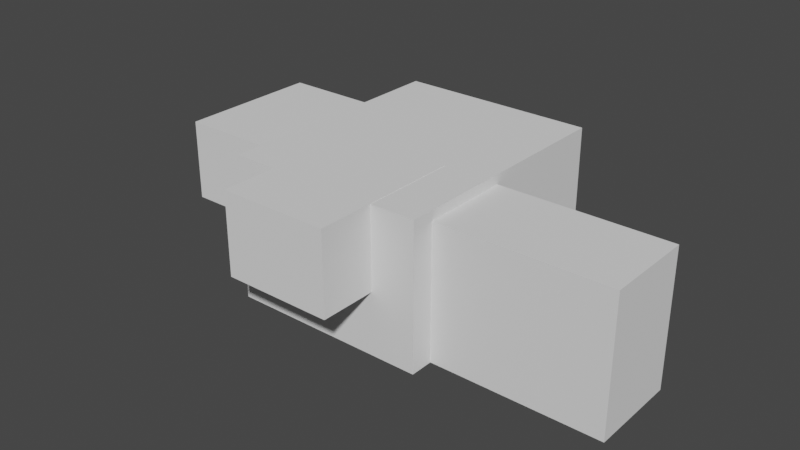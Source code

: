 # Source: level1.blend  (saved by Blender 2.82.7; exported with 4.5.12 LTS)
import bpy
from mathutils import Matrix  # noqa: F401  (used for matrix-valued properties, if any)

bpy.ops.wm.read_factory_settings(use_empty=True)
scene = bpy.context.scene
scene.name = 'Scene'

# ---- collections
col_collection = bpy.data.collections.new('Collection'); scene.collection.children.link(col_collection)

# ---- world
world_world = bpy.data.worlds.new('World'); scene.world = world_world
world_world.use_nodes = True; world_world.node_tree.nodes.clear()
_N = world_world.node_tree.nodes; _L = world_world.node_tree.links
n0 = _N.new('ShaderNodeOutputWorld'); n0.name = 'World Output'; n0.location = (300, 300)
n1 = _N.new('ShaderNodeBackground'); n1.name = 'Background'; n1.location = (10, 300)
n1.inputs[0].default_value = (0.05088, 0.05088, 0.05088, 1.0)
_L.new(n1.outputs[0], n0.inputs[0])
n0.is_active_output = True
world_world.color = (0.05088, 0.05088, 0.05088)
world_world.use_sun_shadow = False
world_world.sun_shadow_jitter_overblur = 0.0

# ---- meshes
me_plane = bpy.data.meshes.new('Plane')
me_plane.from_pydata([(0.0, 4.0, 0.0), (7.143, 5.857, 0.0), (0.0, 17.0, 0.0), (10.0, 17.0, 0.0), (0.0, 4.0, 3.0), (10.0, 4.0, 3.0), (0.0, 0.0, 3.0), (10.0, 0.0, 3.0), (-3.0, 4.0, 3.0), (-3.0, 0.0, 3.0), (13.0, 4.0, 3.0), (13.0, 0.0, 3.0), (0.0, -1.0, 3.0), (10.0, -1.0, 3.0), (1.429, -1.0, 3.0), (2.857, -1.0, 3.0), (4.286, -1.0, 3.0), (5.714, -1.0, 3.0), (7.143, -1.0, 3.0), (8.571, -1.0, 3.0), (10.0, -1.0, 9.0), (10.0, -1.0, 8.0), (10.0, -1.0, 6.0), (10.0, -1.0, 5.0), (0.0, -1.0, 5.0), (0.0, -1.0, 6.0), (0.0, -1.0, 8.0), (0.0, -1.0, 9.0), (8.571, -1.0, 5.0), (8.571, -1.0, 6.0), (8.571, -1.0, 8.0), (8.571, -1.0, 9.0), (7.143, -1.0, 5.0), (7.143, -1.0, 6.0), (7.143, -1.0, 8.0), (7.143, -1.0, 9.0), (5.714, -1.0, 5.0), (5.714, -1.0, 6.0), (5.714, -1.0, 8.0), (5.714, -1.0, 9.0), (13.0, 0.0, 5.0), (13.0, 4.0, 5.0), (4.286, -1.0, 5.0), (4.286, -1.0, 6.0), (4.286, -1.0, 8.0), (4.286, -1.0, 9.0), (-3.0, 0.0, 5.0), (-3.0, 4.0, 5.0), (2.857, -1.0, 5.0), (2.857, -1.0, 6.0), (2.857, -1.0, 8.0), (2.857, -1.0, 9.0), (10.0, 0.0, 5.0), (0.0, 0.0, 5.0), (1.429, -1.0, 5.0), (1.429, -1.0, 6.0), (1.429, -1.0, 8.0), (1.429, -1.0, 9.0), (10.0, 4.0, 5.0), (0.0, 4.0, 5.0), (10.0, 4.0, 5.0), (10.0, 17.0, 5.0), (0.0, 4.0, 5.0), (0.0, 17.0, 5.0), (0.0, 17.0, 5.0), (10.0, 17.0, 5.0), (10.0, 0.0, 7.0), (0.0, 0.0, 7.0), (10.0, 4.0, 7.0), (0.0, 4.0, 7.0), (10.0, 4.0, 7.0), (10.0, 17.0, 7.0), (0.0, 4.0, 7.0), (0.0, 17.0, 7.0), (0.0, 17.0, 7.0), (10.0, 17.0, 7.0), (0.0, 0.0, 7.0), (0.0, -1.0, 7.0), (10.0, 0.0, 7.0), (10.0, -1.0, 7.0), (0.0, -1.0, 3.0), (10.0, -1.0, 3.0), (1.429, 4.0, 0.0), (2.857, 4.0, 0.0), (4.286, 4.0, 0.0), (5.714, 4.0, 0.0), (7.143, 4.0, 0.0), (8.571, 17.0, 0.0), (7.143, 17.0, 0.0), (5.714, 17.0, 0.0), (4.286, 17.0, 0.0), (2.857, 17.0, 0.0), (1.429, 17.0, 0.0), (1.429, 4.0, 3.0), (2.857, 4.0, 3.0), (4.286, 4.0, 3.0), (5.714, 4.0, 3.0), (7.143, 4.0, 3.0), (8.571, 4.0, 3.0), (1.429, 0.0, 3.0), (2.857, 0.0, 3.0), (4.286, 0.0, 3.0), (5.714, 0.0, 3.0), (7.143, 0.0, 3.0), (8.571, 0.0, 3.0), (1.429, -1.0, 3.0), (2.857, -1.0, 3.0), (4.286, -1.0, 3.0), (5.714, -1.0, 3.0), (7.143, -1.0, 3.0), (8.571, -1.0, 3.0), (8.571, 17.0, 5.0), (7.143, 17.0, 5.0), (5.714, 17.0, 5.0), (4.286, 17.0, 5.0), (2.857, 17.0, 5.0), (1.429, 17.0, 5.0), (8.571, 17.0, 7.0), (7.143, 17.0, 7.0), (5.714, 17.0, 7.0), (4.286, 17.0, 7.0), (2.857, 17.0, 7.0), (1.429, 17.0, 7.0), (10.0, 1.333, 3.0), (10.0, 2.667, 3.0), (0.0, 2.667, 3.0), (0.0, 1.333, 3.0), (-3.0, 2.667, 3.0), (-3.0, 1.333, 3.0), (13.0, 1.333, 3.0), (13.0, 2.667, 3.0), (8.571, 2.667, 3.0), (8.571, 1.333, 3.0), (7.143, 2.667, 3.0), (7.143, 1.333, 3.0), (5.714, 2.667, 3.0), (5.714, 1.333, 3.0), (4.286, 2.667, 3.0), (4.286, 1.333, 3.0), (2.857, 2.667, 3.0), (2.857, 1.333, 3.0), (1.429, 2.667, 3.0), (1.429, 1.333, 3.0), (0.0, 15.14, 0.0), (0.0, 13.29, 0.0), (0.0, 11.43, 0.0), (0.0, 9.571, 0.0), (0.0, 7.714, 0.0), (0.0, 5.857, 0.0), (10.0, 5.857, 1.08), (10.0, 7.714, 0.0), (10.0, 9.571, 0.0), (10.0, 11.43, 0.0), (10.0, 13.29, 0.0), (10.0, 15.14, 0.0), (10.0, 5.857, 5.0), (10.0, 7.714, 5.0), (10.0, 9.571, 5.0), (10.0, 11.43, 5.0), (10.0, 13.29, 5.0), (10.0, 15.14, 5.0), (0.0, 15.14, 5.0), (0.0, 13.29, 5.0), (0.0, 11.43, 5.0), (0.0, 9.571, 5.0), (0.0, 7.714, 5.0), (0.0, 5.857, 5.0), (10.0, 5.857, 7.0), (10.0, 7.714, 7.0), (10.0, 9.571, 7.0), (10.0, 11.43, 7.0), (10.0, 13.29, 7.0), (10.0, 15.14, 7.0), (0.0, 15.14, 7.0), (0.0, 13.29, 7.0), (0.0, 11.43, 7.0), (0.0, 9.571, 7.0), (0.0, 7.714, 7.0), (0.0, 5.857, 7.0), (1.429, 5.857, 0.0), (1.429, 7.714, 0.0), (1.429, 9.571, 0.0), (1.429, 11.43, 0.0), (1.429, 13.29, 0.0), (1.429, 15.14, 0.0), (2.857, 5.857, 0.0), (2.857, 7.714, 0.0), (2.857, 9.571, 0.0), (2.857, 11.43, 0.0), (2.857, 13.29, 0.0), (2.857, 15.14, 0.0), (4.286, 5.857, 0.0), (4.286, 7.714, 0.0), (4.286, 9.571, 0.0), (4.286, 11.43, 0.0), (4.286, 13.29, 0.0), (4.286, 15.14, 0.0), (5.714, 5.857, 0.0), (5.714, 7.714, 0.0), (5.714, 9.571, 0.0), (5.714, 11.43, 0.0), (5.714, 13.29, 0.0), (5.714, 15.14, 0.0), (7.143, 9.571, 0.0), (7.143, 11.43, 0.0), (7.143, 13.29, 0.0), (7.143, 15.14, 0.0), (10.0, 5.857, 3.333), (8.571, 7.714, 0.0), (8.571, 9.571, 0.0), (8.571, 11.43, 0.0), (8.571, 13.29, 0.0), (8.571, 15.14, 0.0), (0.0, 17.0, 3.333), (0.0, 17.0, 1.667), (10.0, 17.0, 1.667), (10.0, 17.0, 3.333), (1.429, 17.0, 1.667), (1.429, 17.0, 3.333), (2.857, 17.0, 1.667), (2.857, 17.0, 3.333), (4.286, 17.0, 1.667), (4.286, 17.0, 3.333), (5.714, 17.0, 1.667), (5.714, 17.0, 3.333), (7.143, 17.0, 1.667), (7.143, 17.0, 3.333), (8.571, 17.0, 1.667), (8.571, 17.0, 3.333), (0.0, 17.0, 1.667), (0.0, 17.0, 3.333), (0.0, 5.857, 1.667), (0.0, 5.857, 3.333), (0.0, 7.714, 1.667), (0.0, 7.714, 3.333), (0.0, 9.571, 1.667), (0.0, 9.571, 3.333), (0.0, 11.43, 1.667), (0.0, 11.43, 3.333), (0.0, 13.29, 1.667), (0.0, 13.29, 3.333), (0.0, 15.14, 1.667), (0.0, 15.14, 3.333), (10.0, 17.0, 3.333), (10.0, 17.0, 1.667), (10.0, 15.14, 1.667), (10.0, 15.14, 3.333), (10.0, 13.29, 1.667), (10.0, 13.29, 3.333), (10.0, 11.43, 1.667), (10.0, 11.43, 3.333), (10.0, 9.571, 1.667), (10.0, 9.571, 3.333), (10.0, 7.714, 1.667), (10.0, 7.714, 3.333), (10.0, 5.857, 1.667), (10.0, 5.857, 3.333), (10.0, 7.714, 0.0), (10.0, 4.0, 3.333), (10.0, 5.857, 3.333), (10.0, 4.0, 5.0), (10.0, 5.857, 5.0), (0.0, 4.0, 1.667), (0.0, 5.857, 1.667), (0.0, 4.0, 3.333), (0.0, 5.857, 3.333), (0.0, 4.0, 5.0), (0.0, 5.857, 5.0), (0.0, 2.667, 5.0), (0.0, 1.333, 5.0), (-3.0, 2.667, 5.0), (-3.0, 1.333, 5.0), (0.0, 2.667, 7.0), (0.0, 1.333, 7.0), (10.0, 1.333, 5.0), (10.0, 2.667, 5.0), (13.0, 1.333, 5.0), (13.0, 2.667, 5.0), (10.0, 1.333, 7.0), (10.0, 2.667, 7.0), (4.286, -1.3, 3.0), (5.714, -1.3, 3.0), (4.286, -1.3, 3.0), (5.714, -1.3, 3.0), (5.714, -1.3, 5.0), (4.286, -1.3, 5.0), (8.571, -1.3, 6.0), (8.571, -1.3, 8.0), (7.143, -1.3, 6.0), (7.143, -1.3, 8.0), (2.857, -1.3, 6.0), (2.857, -1.3, 8.0), (1.429, -1.3, 6.0), (1.429, -1.3, 8.0), (10.0, 7.714, 0.0), (8.571, 7.714, 0.0), (10.0, 4.0, 3.0), (8.571, 4.0, 3.0), (8.571, 7.714, 0.0), (7.143, 7.714, 0.0), (8.571, 4.0, 3.0), (8.571, 5.857, 1.5), (7.143, 5.857, 1.5), (10.0, 5.857, 1.5), (8.571, 5.857, 1.5), (10.0, 4.0, 3.333), (10.0, 5.857, 1.442), (10.0, 4.0, 1.442), (7.143, 7.714, 0.0), (10.0, 7.714, 0.0), (9.286, 7.714, 0.0), (10.0, 6.786, 0.75), (8.571, 4.929, 2.25), (9.286, 4.0, 3.0), (7.857, 7.714, 0.0), (8.571, 4.929, 2.25), (7.143, 6.786, 0.75), (7.857, 4.0, 3.0), (8.571, 6.786, 0.75), (7.143, 4.929, 2.25), (7.857, 5.857, 1.5), (10.0, 4.929, 2.25), (8.571, 6.786, 0.75), (9.286, 5.857, 1.5), (9.286, 6.786, 0.75), (7.857, 6.786, 0.75), (7.857, 4.929, 2.25), (9.286, 4.929, 2.25), (7.143, 5.857, 1.5), (7.143, 5.857, 1.5), (7.143, 7.714, 0.0), (7.143, 5.857, 0.0), (7.143, 4.0, 3.0), (7.143, 5.857, 1.5), (7.143, 4.0, 3.0), (7.143, 5.857, 0.0), (7.143, 4.0, 0.0), (11.5, 4.0, 3.0), (11.5, 0.0, 3.0), (11.5, 0.0, 5.0), (11.5, 4.0, 5.0), (11.5, 2.667, 3.0), (11.5, 1.333, 3.0), (11.5, 1.333, 5.0), (11.5, 2.667, 5.0), (-1.5, 0.0, 3.0), (-1.5, 4.0, 3.0), (-1.5, 4.0, 5.0), (-1.5, 0.0, 5.0), (-1.5, 1.333, 3.0), (-1.5, 2.667, 3.0), (-1.5, 2.667, 5.0), (-1.5, 1.333, 5.0)], [], [(212, 154, 3, 87), (82, 0, 4, 93), (142, 126, 6, 99), (350, 346, 8, 127), (342, 338, 11, 129), (99, 6, 80, 105), (13, 19, 28, 23), (23, 28, 29, 22), (22, 29, 30, 21), (21, 30, 31, 20), (19, 18, 32, 28), (28, 32, 33, 29), (30, 34, 35, 31), (18, 17, 36, 32), (32, 36, 37, 33), (33, 37, 38, 34), (34, 38, 39, 35), (36, 42, 43, 37), (37, 43, 44, 38), (38, 44, 45, 39), (16, 15, 48, 42), (42, 48, 49, 43), (43, 49, 50, 44), (44, 50, 51, 45), (15, 14, 54, 48), (48, 54, 55, 49), (50, 56, 57, 51), (338, 7, 52, 339), (346, 4, 59, 347), (14, 12, 24, 54), (54, 24, 25, 55), (55, 25, 26, 56), (56, 26, 27, 57), (337, 10, 41, 340), (345, 9, 46, 348), (344, 340, 41, 277), (352, 348, 46, 271), (242, 230, 63, 161), (228, 216, 65, 111), (268, 59, 69, 272), (274, 52, 66, 278), (161, 63, 73, 173), (111, 65, 75, 117), (155, 60, 70, 167), (12, 6, 76, 77), (7, 13, 79, 78), (64, 116, 122, 74), (116, 115, 121, 122), (115, 114, 120, 121), (114, 113, 119, 120), (113, 112, 118, 119), (112, 111, 117, 118), (213, 218, 116, 64), (218, 220, 115, 116), (220, 222, 114, 115), (222, 224, 113, 114), (224, 226, 112, 113), (226, 228, 111, 112), (7, 104, 110, 81), (104, 103, 109, 110), (103, 102, 108, 109), (102, 101, 107, 108), (101, 100, 106, 107), (100, 99, 105, 106), (123, 132, 104, 7), (132, 134, 103, 104), (134, 136, 102, 103), (136, 138, 101, 102), (138, 140, 100, 101), (140, 142, 99, 100), (86, 85, 96, 97), (85, 84, 95, 96), (84, 83, 94, 95), (83, 82, 93, 94), (143, 184, 92, 2), (184, 190, 91, 92), (190, 196, 90, 91), (196, 202, 89, 90), (202, 206, 88, 89), (206, 212, 87, 88), (94, 93, 141, 139), (139, 141, 142, 140), (95, 94, 139, 137), (137, 139, 140, 138), (96, 95, 137, 135), (135, 137, 138, 136), (97, 96, 135, 133), (133, 135, 136, 134), (98, 97, 133, 131), (131, 133, 134, 132), (5, 98, 131, 124), (124, 131, 132, 123), (337, 341, 130, 10), (341, 342, 129, 130), (345, 349, 128, 9), (349, 350, 127, 128), (93, 4, 125, 141), (141, 125, 126, 142), (308, 208, 209, 203), (203, 209, 210, 204), (204, 210, 211, 205), (205, 211, 212, 206), (85, 86, 1, 197), (197, 1, 308, 198), (198, 308, 203, 199), (199, 203, 204, 200), (200, 204, 205, 201), (201, 205, 206, 202), (84, 85, 197, 191), (191, 197, 198, 192), (192, 198, 199, 193), (193, 199, 200, 194), (194, 200, 201, 195), (195, 201, 202, 196), (83, 84, 191, 185), (185, 191, 192, 186), (186, 192, 193, 187), (187, 193, 194, 188), (188, 194, 195, 189), (189, 195, 196, 190), (82, 83, 185, 179), (179, 185, 186, 180), (180, 186, 187, 181), (181, 187, 188, 182), (182, 188, 189, 183), (183, 189, 190, 184), (0, 82, 179, 148), (148, 179, 180, 147), (147, 180, 181, 146), (146, 181, 182, 145), (145, 182, 183, 144), (144, 183, 184, 143), (61, 160, 172, 71), (160, 159, 171, 172), (159, 158, 170, 171), (158, 157, 169, 170), (157, 156, 168, 169), (156, 155, 167, 168), (62, 166, 178, 72), (166, 165, 177, 178), (165, 164, 176, 177), (164, 163, 175, 176), (163, 162, 174, 175), (162, 161, 173, 174), (0, 148, 263, 262), (232, 234, 165, 166), (234, 236, 164, 165), (236, 238, 163, 164), (238, 240, 162, 163), (240, 242, 161, 162), (243, 246, 160, 61), (246, 248, 159, 160), (248, 250, 158, 159), (250, 252, 157, 158), (252, 254, 156, 157), (254, 256, 155, 156), (255, 253, 257, 149), (208, 309, 151, 209), (209, 151, 152, 210), (210, 152, 153, 211), (211, 153, 154, 212), (88, 87, 227, 225), (225, 227, 228, 226), (89, 88, 225, 223), (223, 225, 226, 224), (90, 89, 223, 221), (221, 223, 224, 222), (91, 90, 221, 219), (219, 221, 222, 220), (92, 91, 219, 217), (217, 219, 220, 218), (2, 92, 217, 214), (214, 217, 218, 213), (87, 3, 215, 227), (227, 215, 216, 228), (144, 143, 241, 239), (239, 241, 242, 240), (145, 144, 239, 237), (237, 239, 240, 238), (146, 145, 237, 235), (235, 237, 238, 236), (147, 146, 235, 233), (233, 235, 236, 234), (148, 147, 233, 231), (231, 233, 234, 232), (143, 2, 229, 241), (241, 229, 230, 242), (253, 255, 256, 254), (151, 150, 253, 251), (251, 253, 254, 252), (152, 151, 251, 249), (249, 251, 252, 250), (153, 152, 249, 247), (247, 249, 250, 248), (154, 153, 247, 245), (245, 247, 248, 246), (3, 154, 245, 244), (244, 245, 246, 243), (306, 307, 305, 207), (259, 258, 260, 261), (262, 263, 265, 264), (264, 265, 267, 266), (53, 269, 273, 67), (269, 268, 272, 273), (347, 351, 270, 47), (351, 352, 271, 270), (58, 275, 279, 68), (275, 274, 278, 279), (339, 343, 276, 40), (343, 344, 277, 276), (108, 107, 280, 281), (42, 36, 284, 285), (16, 42, 285, 282), (36, 17, 283, 284), (56, 50, 291, 293), (34, 30, 287, 289), (33, 34, 289, 288), (30, 29, 286, 287), (55, 56, 293, 292), (49, 55, 292, 290), (29, 33, 288, 286), (50, 49, 290, 291), (327, 312, 297, 313), (326, 319, 332, 317), (325, 316, 302, 320), (324, 322, 304, 323), (330, 331, 329, 328), (311, 324, 323, 303), (294, 310, 324, 311), (310, 295, 322, 324), (318, 325, 320, 301), (298, 314, 325, 318), (314, 299, 316, 325), (315, 326, 317, 300), (301, 320, 326, 315), (320, 302, 319, 326), (321, 327, 313, 296), (303, 323, 327, 321), (323, 304, 312, 327), (335, 336, 334, 333), (274, 275, 344, 343), (52, 274, 343, 339), (124, 123, 342, 341), (5, 124, 341, 337), (275, 58, 340, 344), (5, 337, 340, 58), (11, 338, 339, 40), (123, 7, 338, 342), (268, 269, 352, 351), (59, 268, 351, 347), (126, 125, 350, 349), (6, 126, 349, 345), (269, 53, 348, 352), (6, 345, 348, 53), (8, 346, 347, 47), (125, 4, 346, 350), (36, 108, 107, 42), (33, 34, 30, 29), (55, 56, 50, 49)])
_uv = me_plane.uv_layers.new(name='UVMap')
_uv.uv.foreach_set('vector', [0.2613, 0.7613, 0.4887, 0.7613, 0.4887, 0.9887, 0.2613, 0.9887, 0.01128, 0.7613, 0.2387, 0.7613, 0.2387, 0.9887, 0.01128, 0.9887, 0.7613, 0.7613, 0.9887, 0.7613, 0.9887, 0.9887, 0.7613, 0.9887, 0.7613, 0.875, 0.9887, 0.875, 0.9887, 0.9887, 0.7613, 0.9887, 0.7613, 0.875, 0.9887, 0.875, 0.9887, 0.9887, 0.7613, 0.9887, 0.7613, 0.7613, 0.9887, 0.7613, 0.9887, 0.9887, 0.7613, 0.9887, 0.01128, 0.5113, 0.2387, 0.5113, 0.2387, 0.7387, 0.01128, 0.7387, 0.01128, 0.5113, 0.2387, 0.5113, 0.2387, 0.7387, 0.01128, 0.7387, 0.01128, 0.5113, 0.2387, 0.5113, 0.2387, 0.7387, 0.01128, 0.7387, 0.01128, 0.5113, 0.2387, 0.5113, 0.2387, 0.7387, 0.01128, 0.7387, 0.01128, 0.5113, 0.2387, 0.5113, 0.2387, 0.7387, 0.01128, 0.7387, 0.01128, 0.5113, 0.2387, 0.5113, 0.2387, 0.7387, 0.01128, 0.7387, 0.01128, 0.5113, 0.2387, 0.5113, 0.2387, 0.7387, 0.01128, 0.7387, 0.01128, 0.5113, 0.2387, 0.5113, 0.2387, 0.7387, 0.01128, 0.7387, 0.01128, 0.5113, 0.2387, 0.5113, 0.2387, 0.7387, 0.01128, 0.7387, 0.01128, 0.5113, 0.2387, 0.5113, 0.2387, 0.7387, 0.01128, 0.7387, 0.01128, 0.5113, 0.2387, 0.5113, 0.2387, 0.7387, 0.01128, 0.7387, 0.01128, 0.5113, 0.2387, 0.5113, 0.2387, 0.7387, 0.01128, 0.7387, 0.01128, 0.5113, 0.2387, 0.5113, 0.2387, 0.7387, 0.01128, 0.7387, 0.01128, 0.5113, 0.2387, 0.5113, 0.2387, 0.7387, 0.01128, 0.7387, 0.01128, 0.5113, 0.2387, 0.5113, 0.2387, 0.7387, 0.01128, 0.7387, 0.01128, 0.5113, 0.2387, 0.5113, 0.2387, 0.7387, 0.01128, 0.7387, 0.01128, 0.5113, 0.2387, 0.5113, 0.2387, 0.7387, 0.01128, 0.7387, 0.01128, 0.5113, 0.2387, 0.5113, 0.2387, 0.7387, 0.01128, 0.7387, 0.01128, 0.5113, 0.2387, 0.5113, 0.2387, 0.7387, 0.01128, 0.7387, 0.01128, 0.5113, 0.2387, 0.5113, 0.2387, 0.7387, 0.01128, 0.7387, 0.01128, 0.5113, 0.2387, 0.5113, 0.2387, 0.7387, 0.01128, 0.7387, 0.125, 0.7613, 0.2387, 0.7613, 0.2387, 0.9887, 0.125, 0.9887, 0.125, 0.7613, 0.2387, 0.7613, 0.2387, 0.9887, 0.125, 0.9887, 0.01128, 0.5113, 0.2387, 0.5113, 0.2387, 0.7387, 0.01128, 0.7387, 0.01128, 0.5113, 0.2387, 0.5113, 0.2387, 0.7387, 0.01128, 0.7387, 0.01128, 0.5113, 0.2387, 0.5113, 0.2387, 0.7387, 0.01128, 0.7387, 0.01128, 0.5113, 0.2387, 0.5113, 0.2387, 0.7387, 0.01128, 0.7387, 0.125, 0.7613, 0.2387, 0.7613, 0.2387, 0.9887, 0.125, 0.9887, 0.125, 0.7613, 0.2387, 0.7613, 0.2387, 0.9887, 0.125, 0.9887, 0.01128, 0.875, 0.2387, 0.875, 0.2387, 0.9887, 0.01128, 0.9887, 0.01128, 0.875, 0.2387, 0.875, 0.2387, 0.9887, 0.01128, 0.9887, 0.01128, 0.7613, 0.2387, 0.7613, 0.2387, 0.9887, 0.01128, 0.9887, 0.01128, 0.7613, 0.2387, 0.7613, 0.2387, 0.9887, 0.01128, 0.9887, 0.01128, 0.7613, 0.2387, 0.7613, 0.2387, 0.9887, 0.01128, 0.9887, 0.01128, 0.7613, 0.2387, 0.7613, 0.2387, 0.9887, 0.01128, 0.9887, 0.01128, 0.7613, 0.2387, 0.7613, 0.2387, 0.9887, 0.01128, 0.9887, 0.01128, 0.7613, 0.2387, 0.7613, 0.2387, 0.9887, 0.01128, 0.9887, 0.01128, 0.7613, 0.2387, 0.7613, 0.2387, 0.9887, 0.01128, 0.9887, 0.01128, 0.7613, 0.2387, 0.7613, 0.2387, 0.9887, 0.01128, 0.9887, 0.01128, 0.7613, 0.2387, 0.7613, 0.2387, 0.9887, 0.01128, 0.9887, 0.01128, 0.7613, 0.2387, 0.7613, 0.2387, 0.9887, 0.01128, 0.9887, 0.01128, 0.7613, 0.2387, 0.7613, 0.2387, 0.9887, 0.01128, 0.9887, 0.01128, 0.7613, 0.2387, 0.7613, 0.2387, 0.9887, 0.01128, 0.9887, 0.01128, 0.7613, 0.2387, 0.7613, 0.2387, 0.9887, 0.01128, 0.9887, 0.01128, 0.7613, 0.2387, 0.7613, 0.2387, 0.9887, 0.01128, 0.9887, 0.01128, 0.7613, 0.2387, 0.7613, 0.2387, 0.9887, 0.01128, 0.9887, 0.01128, 0.7613, 0.2387, 0.7613, 0.2387, 0.9887, 0.01128, 0.9887, 0.01128, 0.7613, 0.2387, 0.7613, 0.2387, 0.9887, 0.01128, 0.9887, 0.01128, 0.7613, 0.2387, 0.7613, 0.2387, 0.9887, 0.01128, 0.9887, 0.01128, 0.7613, 0.2387, 0.7613, 0.2387, 0.9887, 0.01128, 0.9887, 0.01128, 0.7613, 0.2387, 0.7613, 0.2387, 0.9887, 0.01128, 0.9887, 0.01128, 0.7613, 0.2387, 0.7613, 0.2387, 0.9887, 0.01128, 0.9887, 0.7613, 0.7613, 0.9887, 0.7613, 0.9887, 0.9887, 0.7613, 0.9887, 0.7613, 0.7613, 0.9887, 0.7613, 0.9887, 0.9887, 0.7613, 0.9887, 0.7613, 0.7613, 0.9887, 0.7613, 0.9887, 0.9887, 0.7613, 0.9887, 0.7613, 0.7613, 0.9887, 0.7613, 0.9887, 0.9887, 0.7613, 0.9887, 0.7613, 0.7613, 0.9887, 0.7613, 0.9887, 0.9887, 0.7613, 0.9887, 0.7613, 0.7613, 0.9887, 0.7613, 0.9887, 0.9887, 0.7613, 0.9887, 0.7613, 0.7613, 0.9887, 0.7613, 0.9887, 0.9887, 0.7613, 0.9887, 0.7613, 0.7613, 0.9887, 0.7613, 0.9887, 0.9887, 0.7613, 0.9887, 0.7613, 0.7613, 0.9887, 0.7613, 0.9887, 0.9887, 0.7613, 0.9887, 0.7613, 0.7613, 0.9887, 0.7613, 0.9887, 0.9887, 0.7613, 0.9887, 0.7613, 0.7613, 0.9887, 0.7613, 0.9887, 0.9887, 0.7613, 0.9887, 0.7613, 0.7613, 0.9887, 0.7613, 0.9887, 0.9887, 0.7613, 0.9887, 0.01128, 0.7613, 0.2387, 0.7613, 0.2387, 0.9887, 0.01128, 0.9887, 0.01128, 0.7613, 0.2387, 0.7613, 0.2387, 0.9887, 0.01128, 0.9887, 0.01128, 0.7613, 0.2387, 0.7613, 0.2387, 0.9887, 0.01128, 0.9887, 0.01128, 0.7613, 0.2387, 0.7613, 0.2387, 0.9887, 0.01128, 0.9887, 0.2613, 0.7613, 0.4887, 0.7613, 0.4887, 0.9887, 0.2613, 0.9887, 0.2613, 0.7613, 0.4887, 0.7613, 0.4887, 0.9887, 0.2613, 0.9887, 0.2613, 0.7613, 0.4887, 0.7613, 0.4887, 0.9887, 0.2613, 0.9887, 0.2613, 0.7613, 0.4887, 0.7613, 0.4887, 0.9887, 0.2613, 0.9887, 0.2613, 0.7613, 0.4887, 0.7613, 0.4887, 0.9887, 0.2613, 0.9887, 0.2613, 0.7613, 0.4887, 0.7613, 0.4887, 0.9887, 0.2613, 0.9887, 0.7613, 0.7613, 0.9887, 0.7613, 0.9887, 0.9887, 0.7613, 0.9887, 0.7613, 0.7613, 0.9887, 0.7613, 0.9887, 0.9887, 0.7613, 0.9887, 0.7613, 0.7613, 0.9887, 0.7613, 0.9887, 0.9887, 0.7613, 0.9887, 0.7613, 0.7613, 0.9887, 0.7613, 0.9887, 0.9887, 0.7613, 0.9887, 0.7613, 0.7613, 0.9887, 0.7613, 0.9887, 0.9887, 0.7613, 0.9887, 0.7613, 0.7613, 0.9887, 0.7613, 0.9887, 0.9887, 0.7613, 0.9887, 0.7613, 0.7613, 0.9887, 0.7613, 0.9887, 0.9887, 0.7613, 0.9887, 0.7613, 0.7613, 0.9887, 0.7613, 0.9887, 0.9887, 0.7613, 0.9887, 0.7613, 0.7613, 0.9887, 0.7613, 0.9887, 0.9887, 0.7613, 0.9887, 0.7613, 0.7613, 0.9887, 0.7613, 0.9887, 0.9887, 0.7613, 0.9887, 0.7613, 0.7613, 0.9887, 0.7613, 0.9887, 0.9887, 0.7613, 0.9887, 0.7613, 0.7613, 0.9887, 0.7613, 0.9887, 0.9887, 0.7613, 0.9887, 0.7613, 0.875, 0.9887, 0.875, 0.9887, 0.9887, 0.7613, 0.9887, 0.7613, 0.875, 0.9887, 0.875, 0.9887, 0.9887, 0.7613, 0.9887, 0.7613, 0.875, 0.9887, 0.875, 0.9887, 0.9887, 0.7613, 0.9887, 0.7613, 0.875, 0.9887, 0.875, 0.9887, 0.9887, 0.7613, 0.9887, 0.7613, 0.7613, 0.9887, 0.7613, 0.9887, 0.9887, 0.7613, 0.9887, 0.7613, 0.7613, 0.9887, 0.7613, 0.9887, 0.9887, 0.7613, 0.9887, 0.2613, 0.7613, 0.4887, 0.7613, 0.4887, 0.9887, 0.2613, 0.9887, 0.2613, 0.7613, 0.4887, 0.7613, 0.4887, 0.9887, 0.2613, 0.9887, 0.2613, 0.7613, 0.4887, 0.7613, 0.4887, 0.9887, 0.2613, 0.9887, 0.2613, 0.7613, 0.4887, 0.7613, 0.4887, 0.9887, 0.2613, 0.9887, 0.2613, 0.7613, 0.4887, 0.7613, 0.4887, 0.9887, 0.2613, 0.9887, 0.2613, 0.7613, 0.4887, 0.7613, 0.4887, 0.9887, 0.2613, 0.9887, 0.2613, 0.7613, 0.4887, 0.7613, 0.4887, 0.9887, 0.2613, 0.9887, 0.2613, 0.7613, 0.4887, 0.7613, 0.4887, 0.9887, 0.2613, 0.9887, 0.2613, 0.7613, 0.4887, 0.7613, 0.4887, 0.9887, 0.2613, 0.9887, 0.2613, 0.7613, 0.4887, 0.7613, 0.4887, 0.9887, 0.2613, 0.9887, 0.2613, 0.7613, 0.4887, 0.7613, 0.4887, 0.9887, 0.2613, 0.9887, 0.2613, 0.7613, 0.4887, 0.7613, 0.4887, 0.9887, 0.2613, 0.9887, 0.2613, 0.7613, 0.4887, 0.7613, 0.4887, 0.9887, 0.2613, 0.9887, 0.2613, 0.7613, 0.4887, 0.7613, 0.4887, 0.9887, 0.2613, 0.9887, 0.2613, 0.7613, 0.4887, 0.7613, 0.4887, 0.9887, 0.2613, 0.9887, 0.2613, 0.7613, 0.4887, 0.7613, 0.4887, 0.9887, 0.2613, 0.9887, 0.2613, 0.7613, 0.4887, 0.7613, 0.4887, 0.9887, 0.2613, 0.9887, 0.2613, 0.7613, 0.4887, 0.7613, 0.4887, 0.9887, 0.2613, 0.9887, 0.2613, 0.7613, 0.4887, 0.7613, 0.4887, 0.9887, 0.2613, 0.9887, 0.2613, 0.7613, 0.4887, 0.7613, 0.4887, 0.9887, 0.2613, 0.9887, 0.2613, 0.7613, 0.4887, 0.7613, 0.4887, 0.9887, 0.2613, 0.9887, 0.2613, 0.7613, 0.4887, 0.7613, 0.4887, 0.9887, 0.2613, 0.9887, 0.2613, 0.7613, 0.4887, 0.7613, 0.4887, 0.9887, 0.2613, 0.9887, 0.2613, 0.7613, 0.4887, 0.7613, 0.4887, 0.9887, 0.2613, 0.9887, 0.2613, 0.7613, 0.4887, 0.7613, 0.4887, 0.9887, 0.2613, 0.9887, 0.2613, 0.7613, 0.4887, 0.7613, 0.4887, 0.9887, 0.2613, 0.9887, 0.2613, 0.7613, 0.4887, 0.7613, 0.4887, 0.9887, 0.2613, 0.9887, 0.2613, 0.7613, 0.4887, 0.7613, 0.4887, 0.9887, 0.2613, 0.9887, 0.2613, 0.7613, 0.4887, 0.7613, 0.4887, 0.9887, 0.2613, 0.9887, 0.2613, 0.7613, 0.4887, 0.7613, 0.4887, 0.9887, 0.2613, 0.9887, 0.2613, 0.7613, 0.4887, 0.7613, 0.4887, 0.9887, 0.2613, 0.9887, 0.2613, 0.7613, 0.4887, 0.7613, 0.4887, 0.9887, 0.2613, 0.9887, 0.2613, 0.7613, 0.4887, 0.7613, 0.4887, 0.9887, 0.2613, 0.9887, 0.2613, 0.7613, 0.4887, 0.7613, 0.4887, 0.9887, 0.2613, 0.9887, 0.01128, 0.7613, 0.2387, 0.7613, 0.2387, 0.9887, 0.01128, 0.9887, 0.01128, 0.7613, 0.2387, 0.7613, 0.2387, 0.9887, 0.01128, 0.9887, 0.01128, 0.7613, 0.2387, 0.7613, 0.2387, 0.9887, 0.01128, 0.9887, 0.01128, 0.7613, 0.2387, 0.7613, 0.2387, 0.9887, 0.01128, 0.9887, 0.01128, 0.7613, 0.2387, 0.7613, 0.2387, 0.9887, 0.01128, 0.9887, 0.01128, 0.7613, 0.2387, 0.7613, 0.2387, 0.9887, 0.01128, 0.9887, 0.01128, 0.7613, 0.2387, 0.7613, 0.2387, 0.9887, 0.01128, 0.9887, 0.01128, 0.7613, 0.2387, 0.7613, 0.2387, 0.9887, 0.01128, 0.9887, 0.01128, 0.7613, 0.2387, 0.7613, 0.2387, 0.9887, 0.01128, 0.9887, 0.01128, 0.7613, 0.2387, 0.7613, 0.2387, 0.9887, 0.01128, 0.9887, 0.01128, 0.7613, 0.2387, 0.7613, 0.2387, 0.9887, 0.01128, 0.9887, 0.01128, 0.7613, 0.2387, 0.7613, 0.2387, 0.9887, 0.01128, 0.9887, 0.01128, 0.7613, 0.2387, 0.7613, 0.2387, 0.9887, 0.01128, 0.9887, 0.01128, 0.7613, 0.2387, 0.7613, 0.2387, 0.9887, 0.01128, 0.9887, 0.01128, 0.7613, 0.2387, 0.7613, 0.2387, 0.9887, 0.01128, 0.9887, 0.01128, 0.7613, 0.2387, 0.7613, 0.2387, 0.9887, 0.01128, 0.9887, 0.01128, 0.7613, 0.2387, 0.7613, 0.2387, 0.9887, 0.01128, 0.9887, 0.01128, 0.7613, 0.2387, 0.7613, 0.2387, 0.9887, 0.01128, 0.9887, 0.01128, 0.7613, 0.2387, 0.7613, 0.2387, 0.9887, 0.01128, 0.9887, 0.01128, 0.7613, 0.2387, 0.7613, 0.2387, 0.9887, 0.01128, 0.9887, 0.01128, 0.7613, 0.2387, 0.7613, 0.2387, 0.9887, 0.01128, 0.9887, 0.01128, 0.7613, 0.2387, 0.7613, 0.2387, 0.9887, 0.01128, 0.9887, 0.01128, 0.7613, 0.2387, 0.7613, 0.2387, 0.9887, 0.01128, 0.9887, 0.01128, 0.7613, 0.2387, 0.7613, 0.2387, 0.9887, 0.01128, 0.9887, 0.2379, 0.9793, 0.01399, 0.9793, 0.01399, 0.7783, 0.2379, 0.9085, 0.2613, 0.7613, 0.4887, 0.7613, 0.4887, 0.9887, 0.2613, 0.9887, 0.2613, 0.7613, 0.4887, 0.7613, 0.4887, 0.9887, 0.2613, 0.9887, 0.2613, 0.7613, 0.4887, 0.7613, 0.4887, 0.9887, 0.2613, 0.9887, 0.2613, 0.7613, 0.4887, 0.7613, 0.4887, 0.9887, 0.2613, 0.9887, 0.01128, 0.7613, 0.2387, 0.7613, 0.2387, 0.9887, 0.01128, 0.9887, 0.01128, 0.7613, 0.2387, 0.7613, 0.2387, 0.9887, 0.01128, 0.9887, 0.01128, 0.7613, 0.2387, 0.7613, 0.2387, 0.9887, 0.01128, 0.9887, 0.01128, 0.7613, 0.2387, 0.7613, 0.2387, 0.9887, 0.01128, 0.9887, 0.01128, 0.7613, 0.2387, 0.7613, 0.2387, 0.9887, 0.01128, 0.9887, 0.01128, 0.7613, 0.2387, 0.7613, 0.2387, 0.9887, 0.01128, 0.9887, 0.01128, 0.7613, 0.2387, 0.7613, 0.2387, 0.9887, 0.01128, 0.9887, 0.01128, 0.7613, 0.2387, 0.7613, 0.2387, 0.9887, 0.01128, 0.9887, 0.01128, 0.7613, 0.2387, 0.7613, 0.2387, 0.9887, 0.01128, 0.9887, 0.01128, 0.7613, 0.2387, 0.7613, 0.2387, 0.9887, 0.01128, 0.9887, 0.01128, 0.7613, 0.2387, 0.7613, 0.2387, 0.9887, 0.01128, 0.9887, 0.01128, 0.7613, 0.2387, 0.7613, 0.2387, 0.9887, 0.01128, 0.9887, 0.01128, 0.7613, 0.2387, 0.7613, 0.2387, 0.9887, 0.01128, 0.9887, 0.01128, 0.7613, 0.2387, 0.7613, 0.2387, 0.9887, 0.01128, 0.9887, 0.01128, 0.7613, 0.2387, 0.7613, 0.2387, 0.9887, 0.01128, 0.9887, 0.01128, 0.7613, 0.2387, 0.7613, 0.2387, 0.9887, 0.01128, 0.9887, 0.01128, 0.7613, 0.2387, 0.7613, 0.2387, 0.9887, 0.01128, 0.9887, 0.01128, 0.7613, 0.2387, 0.7613, 0.2387, 0.9887, 0.01128, 0.9887, 0.01128, 0.7613, 0.2387, 0.7613, 0.2387, 0.9887, 0.01128, 0.9887, 0.01128, 0.7613, 0.2387, 0.7613, 0.2387, 0.9887, 0.01128, 0.9887, 0.01128, 0.7613, 0.2387, 0.7613, 0.2387, 0.9887, 0.01128, 0.9887, 0.01128, 0.7613, 0.2387, 0.7613, 0.2387, 0.9887, 0.01128, 0.9887, 0.01128, 0.7613, 0.2387, 0.7613, 0.2387, 0.9887, 0.01128, 0.9887, 0.01128, 0.7613, 0.2387, 0.7613, 0.2387, 0.9887, 0.01128, 0.9887, 0.01128, 0.7613, 0.2387, 0.7613, 0.2387, 0.9887, 0.01128, 0.9887, 0.01128, 0.7613, 0.2387, 0.7613, 0.2387, 0.9887, 0.01128, 0.9887, 0.01128, 0.7613, 0.2387, 0.7613, 0.2387, 0.9887, 0.01128, 0.9887, 0.01128, 0.7613, 0.2387, 0.7613, 0.2387, 0.9887, 0.01128, 0.9887, 0.01128, 0.7613, 0.2387, 0.7613, 0.2387, 0.9887, 0.01128, 0.9887, 0.01128, 0.7613, 0.2387, 0.7613, 0.2387, 0.9887, 0.01128, 0.9887, 0.01128, 0.7613, 0.2387, 0.7613, 0.2387, 0.9887, 0.01128, 0.9887, 0.01128, 0.7613, 0.2387, 0.7613, 0.2387, 0.9887, 0.01128, 0.9887, 0.01128, 0.7613, 0.2387, 0.7613, 0.2387, 0.9887, 0.01128, 0.9887, 0.01128, 0.7613, 0.2387, 0.7613, 0.2387, 0.9887, 0.01128, 0.9887, 0.01128, 0.7613, 0.2387, 0.7613, 0.2387, 0.9887, 0.01128, 0.9887, 0.01128, 0.7613, 0.2387, 0.7613, 0.2387, 0.9887, 0.01128, 0.9887, 0.01128, 0.7613, 0.2387, 0.7613, 0.2387, 0.9887, 0.01128, 0.9887, 0.2271, 0.7678, 0.0164, 0.7678, 0.0164, 0.9824, 0.2271, 0.9824, 0.01128, 0.7613, 0.2387, 0.7613, 0.2387, 0.9887, 0.01128, 0.9887, 0.01128, 0.7613, 0.2387, 0.7613, 0.2387, 0.9887, 0.01128, 0.9887, 0.01128, 0.7613, 0.2387, 0.7613, 0.2387, 0.9887, 0.01128, 0.9887, 0.01128, 0.7613, 0.2387, 0.7613, 0.2387, 0.9887, 0.01128, 0.9887, 0.01128, 0.7613, 0.2387, 0.7613, 0.2387, 0.9887, 0.01128, 0.9887, 0.01128, 0.875, 0.2387, 0.875, 0.2387, 0.9887, 0.01128, 0.9887, 0.01128, 0.875, 0.2387, 0.875, 0.2387, 0.9887, 0.01128, 0.9887, 0.01128, 0.7613, 0.2387, 0.7613, 0.2387, 0.9887, 0.01128, 0.9887, 0.01128, 0.7613, 0.2387, 0.7613, 0.2387, 0.9887, 0.01128, 0.9887, 0.01128, 0.875, 0.2387, 0.875, 0.2387, 0.9887, 0.01128, 0.9887, 0.01128, 0.875, 0.2387, 0.875, 0.2387, 0.9887, 0.01128, 0.9887, 0.01128, 0.9887, 0.2387, 0.9887, 0.2387, 0.9887, 0.01128, 0.9887, 0.2387, 0.7613, 0.01128, 0.7613, 0.01128, 0.7613, 0.2387, 0.7613, 0.01128, 0.7613, 0.01128, 0.9887, 0.01128, 0.9887, 0.01128, 0.7613, 0.2387, 0.9887, 0.2387, 0.7613, 0.2387, 0.7613, 0.2387, 0.9887, 0.2387, 0.7613, 0.01128, 0.7613, 0.01128, 0.7613, 0.2387, 0.7613, 0.2387, 0.7613, 0.01128, 0.7613, 0.01128, 0.7613, 0.2387, 0.7613, 0.01128, 0.7613, 0.01128, 0.9887, 0.01128, 0.9887, 0.01128, 0.7613, 0.2387, 0.9887, 0.2387, 0.7613, 0.2387, 0.7613, 0.2387, 0.9887, 0.01128, 0.7613, 0.01128, 0.9887, 0.01128, 0.9887, 0.01128, 0.7613, 0.01128, 0.9887, 0.2387, 0.9887, 0.2387, 0.9887, 0.01128, 0.9887, 0.01128, 0.9887, 0.2387, 0.9887, 0.2387, 0.9887, 0.01128, 0.9887, 0.2387, 0.9887, 0.2387, 0.7613, 0.2387, 0.7613, 0.2387, 0.9887, 0.125, 0.625, 0.2329, 0.625, 0.2329, 0.7329, 0.125, 0.7329, 0.125, 0.625, 0.2329, 0.625, 0.2329, 0.7329, 0.125, 0.7329, 0.125, 0.625, 0.2329, 0.625, 0.2329, 0.7329, 0.125, 0.7329, 0.125, 0.625, 0.2329, 0.625, 0.2329, 0.7329, 0.125, 0.7329, 0.01128, 0.7613, 0.2387, 0.7613, 0.2387, 0.9887, 0.01128, 0.9887, 0.0171, 0.625, 0.125, 0.625, 0.125, 0.7329, 0.0171, 0.7329, 0.0171, 0.5171, 0.125, 0.5171, 0.125, 0.625, 0.0171, 0.625, 0.125, 0.5171, 0.2329, 0.5171, 0.2329, 0.625, 0.125, 0.625, 0.0171, 0.625, 0.125, 0.625, 0.125, 0.7329, 0.0171, 0.7329, 0.0171, 0.5171, 0.125, 0.5171, 0.125, 0.625, 0.0171, 0.625, 0.125, 0.5171, 0.2329, 0.5171, 0.2329, 0.625, 0.125, 0.625, 0.0171, 0.625, 0.125, 0.625, 0.125, 0.7329, 0.0171, 0.7329, 0.0171, 0.5171, 0.125, 0.5171, 0.125, 0.625, 0.0171, 0.625, 0.125, 0.5171, 0.2329, 0.5171, 0.2329, 0.625, 0.125, 0.625, 0.0171, 0.625, 0.125, 0.625, 0.125, 0.7329, 0.0171, 0.7329, 0.0171, 0.5171, 0.125, 0.5171, 0.125, 0.625, 0.0171, 0.625, 0.125, 0.5171, 0.2329, 0.5171, 0.2329, 0.625, 0.125, 0.625, 0.01128, 0.7613, 0.2387, 0.7613, 0.2387, 0.9887, 0.01128, 0.9887, 0.01128, 0.7613, 0.2387, 0.7613, 0.2387, 0.875, 0.01128, 0.875, 0.01128, 0.7613, 0.2387, 0.7613, 0.2387, 0.875, 0.01128, 0.875, 0.7613, 0.7613, 0.9887, 0.7613, 0.9887, 0.875, 0.7613, 0.875, 0.7613, 0.7613, 0.9887, 0.7613, 0.9887, 0.875, 0.7613, 0.875, 0.01128, 0.7613, 0.2387, 0.7613, 0.2387, 0.875, 0.01128, 0.875, 0.01128, 0.7613, 0.125, 0.7613, 0.125, 0.9887, 0.01128, 0.9887, 0.01128, 0.7613, 0.125, 0.7613, 0.125, 0.9887, 0.01128, 0.9887, 0.7613, 0.7613, 0.9887, 0.7613, 0.9887, 0.875, 0.7613, 0.875, 0.01128, 0.7613, 0.2387, 0.7613, 0.2387, 0.875, 0.01128, 0.875, 0.01128, 0.7613, 0.2387, 0.7613, 0.2387, 0.875, 0.01128, 0.875, 0.7613, 0.7613, 0.9887, 0.7613, 0.9887, 0.875, 0.7613, 0.875, 0.7613, 0.7613, 0.9887, 0.7613, 0.9887, 0.875, 0.7613, 0.875, 0.01128, 0.7613, 0.2387, 0.7613, 0.2387, 0.875, 0.01128, 0.875, 0.01128, 0.7613, 0.125, 0.7613, 0.125, 0.9887, 0.01128, 0.9887, 0.01128, 0.7613, 0.125, 0.7613, 0.125, 0.9887, 0.01128, 0.9887, 0.7613, 0.7613, 0.9887, 0.7613, 0.9887, 0.875, 0.7613, 0.875, 0.003235, 0.5032, 0.003235, 0.7468, 0.2468, 0.7468, 0.2468, 0.5032, 0.003235, 0.5032, 0.003235, 0.7468, 0.2468, 0.7468, 0.2468, 0.5032, 0.003235, 0.5032, 0.003235, 0.7468, 0.2468, 0.7468, 0.2468, 0.5032])
me_plane.use_remesh_fix_poles = True
me_plane.use_remesh_preserve_attributes = False
me_plane.use_mirror_vertex_groups = False
me_plane.update()
me_cube = bpy.data.meshes.new('Cube')
me_cube.from_pydata([(-1.0, -1.0, -1.0), (-1.0, -1.0, 1.0), (-1.0, 1.0, -1.0), (-1.0, 1.0, 1.0), (1.0, -1.0, -1.0), (1.0, -1.0, 1.0), (1.0, 1.0, -1.0), (1.0, 1.0, 1.0)], [], [(0, 1, 3, 2), (2, 3, 7, 6), (6, 7, 5, 4), (4, 5, 1, 0), (2, 6, 4, 0), (7, 3, 1, 5)])
_uv = me_cube.uv_layers.new(name='UVMap')
_uv.uv.foreach_set('vector', [0.375, 0.0, 0.625, 0.0, 0.625, 0.25, 0.375, 0.25, 0.375, 0.25, 0.625, 0.25, 0.625, 0.5, 0.375, 0.5, 0.375, 0.5, 0.625, 0.5, 0.625, 0.75, 0.375, 0.75, 0.375, 0.75, 0.625, 0.75, 0.625, 1.0, 0.375, 1.0, 0.125, 0.5, 0.375, 0.5, 0.375, 0.75, 0.125, 0.75, 0.625, 0.5, 0.875, 0.5, 0.875, 0.75, 0.625, 0.75])
me_cube.use_remesh_fix_poles = True
me_cube.use_remesh_preserve_attributes = False
me_cube.use_mirror_vertex_groups = False
me_cube.update()
me_plane_001 = bpy.data.meshes.new('Plane.001')
me_plane_001.from_pydata([(-1.0, -8.3, 3.0), (9.0, -8.3, 3.0), (-1.0, 0.7, 3.0), (9.0, 0.7, 3.0), (-1.0, 0.7, 3.0), (9.0, 0.7, 3.0), (0.4286, 0.7, 3.0), (1.857, 0.7, 3.0), (3.286, 0.7, 3.0), (4.714, 0.7, 3.0), (6.143, 0.7, 3.0), (7.571, 0.7, 3.0), (9.0, 0.7, 9.0), (9.0, 0.7, 8.0), (9.0, 0.7, 6.0), (9.0, 0.7, 5.0), (-1.0, 0.7, 5.0), (-1.0, 0.7, 6.0), (-1.0, 0.7, 8.0), (-1.0, 0.7, 9.0), (7.571, 0.7, 5.0), (7.571, 0.7, 6.0), (7.571, 0.7, 8.0), (7.571, 0.7, 9.0), (6.143, 0.7, 5.0), (6.143, 0.7, 6.0), (6.143, 0.7, 8.0), (6.143, 0.7, 9.0), (4.714, 0.7, 5.0), (4.714, 0.7, 6.0), (4.714, 0.7, 8.0), (4.714, 0.7, 9.0), (3.286, 0.7, 5.0), (3.286, 0.7, 6.0), (3.286, 0.7, 8.0), (3.286, 0.7, 9.0), (1.857, 0.7, 5.0), (1.857, 0.7, 6.0), (1.857, 0.7, 8.0), (1.857, 0.7, 9.0), (0.4286, 0.7, 5.0), (0.4286, 0.7, 6.0), (0.4286, 0.7, 8.0), (0.4286, 0.7, 9.0), (-1.0, -8.3, 9.0), (9.0, -8.3, 9.0), (-1.0, 0.7, 9.0), (9.0, 0.7, 9.0), (-1.0, -0.5857, 3.0), (-1.0, -1.871, 3.0), (-1.0, -3.157, 3.0), (-1.0, -4.443, 3.0), (-1.0, -5.729, 3.0), (-1.0, -7.014, 3.0), (9.0, -7.014, 3.0), (9.0, -5.729, 3.0), (9.0, -4.443, 3.0), (9.0, -3.157, 3.0), (9.0, -1.871, 3.0), (9.0, -0.5857, 3.0), (-1.0, -0.5857, 9.0), (-1.0, -1.871, 9.0), (-1.0, -3.157, 9.0), (-1.0, -4.443, 9.0), (-1.0, -5.729, 9.0), (-1.0, -7.014, 9.0), (9.0, -7.014, 9.0), (9.0, -5.729, 9.0), (9.0, -4.443, 9.0), (9.0, -3.157, 9.0), (9.0, -1.871, 9.0), (9.0, -0.5857, 9.0), (0.4286, -8.3, 3.0), (1.857, -8.3, 3.0), (3.286, -8.3, 3.0), (4.714, -8.3, 3.0), (6.143, -8.3, 3.0), (7.571, -8.3, 3.0), (0.4286, -8.3, 9.0), (1.857, -8.3, 9.0), (3.286, -8.3, 9.0), (4.714, -8.3, 9.0), (6.143, -8.3, 9.0), (7.571, -8.3, 9.0), (9.0, 0.7, 7.5), (9.0, 0.7, 6.0), (9.0, 0.7, 4.5), (9.0, -8.3, 4.5), (9.0, -8.3, 6.0), (9.0, -8.3, 7.5), (-1.0, -8.3, 4.5), (-1.0, -8.3, 6.0), (-1.0, -8.3, 7.5), (-1.0, 0.7, 4.5), (-1.0, 0.7, 6.0), (-1.0, 0.7, 7.5), (-1.0, -7.014, 4.5), (-1.0, -7.014, 6.0), (-1.0, -7.014, 7.5), (-1.0, -5.729, 4.5), (-1.0, -5.729, 6.0), (-1.0, -5.729, 7.5), (-1.0, -4.443, 4.5), (-1.0, -4.443, 6.0), (-1.0, -4.443, 7.5), (-1.0, -3.157, 4.5), (-1.0, -3.157, 6.0), (-1.0, -3.157, 7.5), (-1.0, -1.871, 4.5), (-1.0, -1.871, 6.0), (-1.0, -1.871, 7.5), (-1.0, -0.5857, 4.5), (-1.0, -0.5857, 6.0), (-1.0, -0.5857, 7.5), (9.0, -0.5857, 4.5), (9.0, -0.5857, 6.0), (9.0, -0.5857, 7.5), (9.0, -1.871, 4.5), (9.0, -1.871, 6.0), (9.0, -1.871, 7.5), (9.0, -3.157, 4.5), (9.0, -3.157, 6.0), (9.0, -3.157, 7.5), (9.0, -4.443, 4.5), (9.0, -4.443, 6.0), (9.0, -4.443, 7.5), (9.0, -5.729, 4.5), (9.0, -5.729, 6.0), (9.0, -5.729, 7.5), (9.0, -7.014, 4.5), (9.0, -7.014, 6.0), (9.0, -7.014, 7.5), (7.571, -8.3, 4.5), (7.571, -8.3, 6.0), (7.571, -8.3, 7.5), (6.143, -8.3, 4.5), (6.143, -8.3, 6.0), (6.143, -8.3, 7.5), (4.714, -8.3, 4.5), (4.714, -8.3, 6.0), (4.714, -8.3, 7.5), (3.286, -8.3, 4.5), (3.286, -8.3, 6.0), (3.286, -8.3, 7.5), (1.857, -8.3, 4.5), (1.857, -8.3, 6.0), (1.857, -8.3, 7.5), (0.4286, -8.3, 4.5), (0.4286, -8.3, 6.0), (0.4286, -8.3, 7.5), (-1.0, -8.3, 3.0), (9.0, -8.3, 3.0), (-1.0, 0.7, 3.0), (9.0, 0.7, 3.0), (7.0, 0.7, 3.0), (5.0, 0.7, 3.0), (3.0, 0.7, 3.0), (1.0, 0.7, 3.0), (9.0, -6.5, 3.0), (9.0, -4.7, 3.0), (9.0, -2.9, 3.0), (9.0, -1.1, 3.0), (1.0, -8.3, 3.0), (3.0, -8.3, 3.0), (5.0, -8.3, 3.0), (7.0, -8.3, 3.0), (-1.0, -1.1, 3.0), (-1.0, -2.9, 3.0), (-1.0, -4.7, 3.0), (-1.0, -6.5, 3.0), (1.0, -6.5, 3.0), (1.0, -4.7, 3.0), (1.0, -2.9, 3.0), (1.0, -1.1, 3.0), (3.0, -6.5, 3.0), (3.0, -4.7, 3.0), (3.0, -2.9, 3.0), (3.0, -1.1, 3.0), (5.0, -6.5, 3.0), (5.0, -4.7, 3.0), (5.0, -2.9, 3.0), (5.0, -1.1, 3.0), (7.0, -6.5, 3.0), (7.0, -4.7, 3.0), (7.0, -2.9, 3.0), (7.0, -1.1, 3.0), (-1.0, -8.3, 9.0), (9.0, -8.3, 9.0), (-1.0, 0.7, 9.0), (9.0, 0.7, 9.0), (7.0, 0.7, 9.0), (5.0, 0.7, 9.0), (3.0, 0.7, 9.0), (1.0, 0.7, 9.0), (9.0, -6.5, 9.0), (9.0, -4.7, 9.0), (9.0, -2.9, 9.0), (9.0, -1.1, 9.0), (1.0, -8.3, 9.0), (3.0, -8.3, 9.0), (5.0, -8.3, 9.0), (7.0, -8.3, 9.0), (-1.0, -1.1, 9.0), (-1.0, -2.9, 9.0), (-1.0, -4.7, 9.0), (-1.0, -6.5, 9.0), (1.0, -6.5, 9.0), (1.0, -4.7, 9.0), (1.0, -2.9, 9.0), (1.0, -1.1, 9.0), (3.0, -6.5, 9.0), (3.0, -4.7, 9.0), (3.0, -2.9, 9.0), (3.0, -1.1, 9.0), (5.0, -6.5, 9.0), (5.0, -4.7, 9.0), (5.0, -2.9, 9.0), (5.0, -1.1, 9.0), (7.0, -6.5, 9.0), (7.0, -4.7, 9.0), (7.0, -2.9, 9.0), (7.0, -1.1, 9.0)], [], [(5, 15, 20, 11), (15, 14, 21, 20), (14, 13, 22, 21), (13, 12, 23, 22), (11, 20, 24, 10), (20, 21, 25, 24), (22, 23, 27, 26), (10, 24, 28, 9), (24, 25, 29, 28), (25, 26, 30, 29), (26, 27, 31, 30), (28, 29, 33, 32), (29, 30, 34, 33), (30, 31, 35, 34), (8, 32, 36, 7), (32, 33, 37, 36), (33, 34, 38, 37), (34, 35, 39, 38), (7, 36, 40, 6), (36, 37, 41, 40), (38, 39, 43, 42), (6, 40, 16, 4), (40, 41, 17, 16), (41, 42, 18, 17), (42, 43, 19, 18), (131, 89, 45, 66), (149, 92, 44, 78), (113, 95, 46, 60), (92, 98, 65, 44), (98, 101, 64, 65), (101, 104, 63, 64), (104, 107, 62, 63), (107, 110, 61, 62), (110, 113, 60, 61), (84, 116, 71, 47), (116, 119, 70, 71), (119, 122, 69, 70), (122, 125, 68, 69), (125, 128, 67, 68), (128, 131, 66, 67), (185, 161, 153, 154), (89, 134, 83, 45), (134, 137, 82, 83), (137, 140, 81, 82), (140, 143, 80, 81), (143, 146, 79, 80), (146, 149, 78, 79), (73, 72, 147, 144), (144, 147, 148, 145), (145, 148, 149, 146), (74, 73, 144, 141), (141, 144, 145, 142), (142, 145, 146, 143), (75, 74, 141, 138), (138, 141, 142, 139), (139, 142, 143, 140), (76, 75, 138, 135), (135, 138, 139, 136), (136, 139, 140, 137), (77, 76, 135, 132), (132, 135, 136, 133), (133, 136, 137, 134), (1, 77, 132, 87), (87, 132, 133, 88), (88, 133, 134, 89), (55, 54, 129, 126), (126, 129, 130, 127), (127, 130, 131, 128), (56, 55, 126, 123), (123, 126, 127, 124), (124, 127, 128, 125), (57, 56, 123, 120), (120, 123, 124, 121), (121, 124, 125, 122), (58, 57, 120, 117), (117, 120, 121, 118), (118, 121, 122, 119), (59, 58, 117, 114), (114, 117, 118, 115), (115, 118, 119, 116), (3, 59, 114, 86), (86, 114, 115, 85), (85, 115, 116, 84), (49, 48, 111, 108), (108, 111, 112, 109), (109, 112, 113, 110), (50, 49, 108, 105), (105, 108, 109, 106), (106, 109, 110, 107), (51, 50, 105, 102), (102, 105, 106, 103), (103, 106, 107, 104), (52, 51, 102, 99), (99, 102, 103, 100), (100, 103, 104, 101), (53, 52, 99, 96), (96, 99, 100, 97), (97, 100, 101, 98), (0, 53, 96, 90), (90, 96, 97, 91), (91, 97, 98, 92), (48, 2, 93, 111), (111, 93, 94, 112), (112, 94, 95, 113), (72, 0, 90, 147), (147, 90, 91, 148), (148, 91, 92, 149), (54, 1, 87, 129), (129, 87, 88, 130), (130, 88, 89, 131), (166, 173, 157, 152), (173, 177, 156, 157), (177, 181, 155, 156), (181, 185, 154, 155), (150, 162, 170, 169), (169, 170, 171, 168), (168, 171, 172, 167), (167, 172, 173, 166), (162, 163, 174, 170), (170, 174, 175, 171), (171, 175, 176, 172), (172, 176, 177, 173), (163, 164, 178, 174), (174, 178, 179, 175), (175, 179, 180, 176), (176, 180, 181, 177), (164, 165, 182, 178), (178, 182, 183, 179), (179, 183, 184, 180), (180, 184, 185, 181), (165, 151, 158, 182), (182, 158, 159, 183), (183, 159, 160, 184), (184, 160, 161, 185), (221, 190, 189, 197), (202, 188, 193, 209), (209, 193, 192, 213), (213, 192, 191, 217), (217, 191, 190, 221), (186, 205, 206, 198), (205, 204, 207, 206), (204, 203, 208, 207), (203, 202, 209, 208), (198, 206, 210, 199), (206, 207, 211, 210), (207, 208, 212, 211), (208, 209, 213, 212), (199, 210, 214, 200), (210, 211, 215, 214), (211, 212, 216, 215), (212, 213, 217, 216), (200, 214, 218, 201), (214, 215, 219, 218), (215, 216, 220, 219), (216, 217, 221, 220), (201, 218, 194, 187), (218, 219, 195, 194), (219, 220, 196, 195), (220, 221, 197, 196)])
_uv = me_plane_001.uv_layers.new(name='UVMap')
_uv.uv.foreach_set('vector', [0.4842, 0.5158, 0.4842, 0.5236, 0.4842, 0.5236, 0.4842, 0.5158, 0.4842, 0.5236, 0.4842, 0.6207, 0.4842, 0.6207, 0.4842, 0.5236, 0.4842, 0.6207, 0.4842, 0.7342, 0.4842, 0.7342, 0.4842, 0.6207, 0.4842, 0.7342, 0.4842, 0.7342, 0.4842, 0.7342, 0.4842, 0.7342, 0.4842, 0.5158, 0.4842, 0.5236, 0.4842, 0.5236, 0.4842, 0.5158, 0.4842, 0.5236, 0.4842, 0.6207, 0.4842, 0.6207, 0.4842, 0.5236, 0.4842, 0.7342, 0.4842, 0.7342, 0.4842, 0.7342, 0.4842, 0.7342, 0.4842, 0.5158, 0.4842, 0.5236, 0.4444, 0.5236, 0.4444, 0.5158, 0.4842, 0.5236, 0.4842, 0.6207, 0.4444, 0.6207, 0.4444, 0.5236, 0.4842, 0.6207, 0.4842, 0.7342, 0.4444, 0.7342, 0.4444, 0.6207, 0.4842, 0.7342, 0.4842, 0.7342, 0.4444, 0.7342, 0.4444, 0.7342, 0.4444, 0.5236, 0.4444, 0.6207, 0.3056, 0.6207, 0.3056, 0.5236, 0.4444, 0.6207, 0.4444, 0.7342, 0.3056, 0.7342, 0.3056, 0.6207, 0.4444, 0.7342, 0.4444, 0.7342, 0.3056, 0.7342, 0.3056, 0.7342, 0.3056, 0.5158, 0.3056, 0.5236, 0.2658, 0.5236, 0.2658, 0.5158, 0.3056, 0.5236, 0.3056, 0.6207, 0.2658, 0.6207, 0.2658, 0.5236, 0.3056, 0.6207, 0.3056, 0.7342, 0.2658, 0.7342, 0.2658, 0.6207, 0.3056, 0.7342, 0.3056, 0.7342, 0.2658, 0.7342, 0.2658, 0.7342, 0.2658, 0.5158, 0.2658, 0.5236, 0.2658, 0.5236, 0.2658, 0.5158, 0.2658, 0.5236, 0.2658, 0.6207, 0.2658, 0.6207, 0.2658, 0.5236, 0.2658, 0.7342, 0.2658, 0.7342, 0.2658, 0.7342, 0.2658, 0.7342, 0.2658, 0.5158, 0.2658, 0.5236, 0.2658, 0.5236, 0.2658, 0.5158, 0.2658, 0.5236, 0.2658, 0.6207, 0.2658, 0.6207, 0.2658, 0.5236, 0.2658, 0.6207, 0.2658, 0.7342, 0.2658, 0.7342, 0.2658, 0.6207, 0.2658, 0.7342, 0.2658, 0.7342, 0.2658, 0.7342, 0.2658, 0.7342, 0.2658, 0.7342, 0.2658, 0.7342, 0.2658, 0.7342, 0.2658, 0.7342, 0.2658, 0.7342, 0.2658, 0.7342, 0.2658, 0.7342, 0.2658, 0.7342, 0.4842, 0.7342, 0.4842, 0.7342, 0.4842, 0.7342, 0.4842, 0.7342, 0.2658, 0.7342, 0.2658, 0.7342, 0.2658, 0.7342, 0.2658, 0.7342, 0.2658, 0.7342, 0.2658, 0.7342, 0.2658, 0.7342, 0.2658, 0.7342, 0.2658, 0.7342, 0.3208, 0.7342, 0.3208, 0.7342, 0.2658, 0.7342, 0.3208, 0.7342, 0.4457, 0.7342, 0.4457, 0.7342, 0.3208, 0.7342, 0.4457, 0.7342, 0.4842, 0.7342, 0.4842, 0.7342, 0.4457, 0.7342, 0.4842, 0.7342, 0.4842, 0.7342, 0.4842, 0.7342, 0.4842, 0.7342, 0.4842, 0.7342, 0.4842, 0.7342, 0.4842, 0.7342, 0.4842, 0.7342, 0.4842, 0.7342, 0.4842, 0.7342, 0.4842, 0.7342, 0.4842, 0.7342, 0.4842, 0.7342, 0.4457, 0.7342, 0.4457, 0.7342, 0.4842, 0.7342, 0.4457, 0.7342, 0.3208, 0.7342, 0.3208, 0.7342, 0.4457, 0.7342, 0.3208, 0.7342, 0.2658, 0.7342, 0.2658, 0.7342, 0.3208, 0.7342, 0.2658, 0.7342, 0.2658, 0.7342, 0.2658, 0.7342, 0.2658, 0.7342, 0.4842, 0.7342, 0.4842, 0.7342, 0.4842, 0.7342, 0.4842, 0.7342, 0.4842, 0.7342, 0.4842, 0.7342, 0.4842, 0.7342, 0.4842, 0.7342, 0.4842, 0.7342, 0.4842, 0.7342, 0.4842, 0.7342, 0.4842, 0.7342, 0.4842, 0.7342, 0.4444, 0.7342, 0.4444, 0.7342, 0.4842, 0.7342, 0.4444, 0.7342, 0.3056, 0.7342, 0.3056, 0.7342, 0.4444, 0.7342, 0.3056, 0.7342, 0.2658, 0.7342, 0.2658, 0.7342, 0.3056, 0.7342, 0.2658, 0.7342, 0.2658, 0.7342, 0.2658, 0.7342, 0.2658, 0.7342, 0.2658, 0.5158, 0.2658, 0.5158, 0.2658, 0.5158, 0.2658, 0.5158, 0.2658, 0.5158, 0.2658, 0.5158, 0.2658, 0.6207, 0.2658, 0.6207, 0.2658, 0.6207, 0.2658, 0.6207, 0.2658, 0.7342, 0.2658, 0.7342, 0.3056, 0.5158, 0.2658, 0.5158, 0.2658, 0.5158, 0.3056, 0.5158, 0.3056, 0.5158, 0.2658, 0.5158, 0.2658, 0.6207, 0.3056, 0.6207, 0.3056, 0.6207, 0.2658, 0.6207, 0.2658, 0.7342, 0.3056, 0.7342, 0.4444, 0.5158, 0.3056, 0.5158, 0.3056, 0.5158, 0.4444, 0.5158, 0.4444, 0.5158, 0.3056, 0.5158, 0.3056, 0.6207, 0.4444, 0.6207, 0.4444, 0.6207, 0.3056, 0.6207, 0.3056, 0.7342, 0.4444, 0.7342, 0.4842, 0.5158, 0.4444, 0.5158, 0.4444, 0.5158, 0.4842, 0.5158, 0.4842, 0.5158, 0.4444, 0.5158, 0.4444, 0.6207, 0.4842, 0.6207, 0.4842, 0.6207, 0.4444, 0.6207, 0.4444, 0.7342, 0.4842, 0.7342, 0.4842, 0.5158, 0.4842, 0.5158, 0.4842, 0.5158, 0.4842, 0.5158, 0.4842, 0.5158, 0.4842, 0.5158, 0.4842, 0.6207, 0.4842, 0.6207, 0.4842, 0.6207, 0.4842, 0.6207, 0.4842, 0.7342, 0.4842, 0.7342, 0.4842, 0.5158, 0.4842, 0.5158, 0.4842, 0.5158, 0.4842, 0.5158, 0.4842, 0.5158, 0.4842, 0.5158, 0.4842, 0.6207, 0.4842, 0.6207, 0.4842, 0.6207, 0.4842, 0.6207, 0.4842, 0.7342, 0.4842, 0.7342, 0.2658, 0.5158, 0.2658, 0.5158, 0.2658, 0.5158, 0.2658, 0.5158, 0.2658, 0.5158, 0.2658, 0.5158, 0.2658, 0.6207, 0.2658, 0.6207, 0.2658, 0.6207, 0.2658, 0.6207, 0.2658, 0.7342, 0.2658, 0.7342, 0.3208, 0.5158, 0.2658, 0.5158, 0.2658, 0.5158, 0.3208, 0.5158, 0.3208, 0.5158, 0.2658, 0.5158, 0.2658, 0.6207, 0.3208, 0.6207, 0.3208, 0.6207, 0.2658, 0.6207, 0.2658, 0.7342, 0.3208, 0.7342, 0.4457, 0.5158, 0.3208, 0.5158, 0.3208, 0.5158, 0.4457, 0.5158, 0.4457, 0.5158, 0.3208, 0.5158, 0.3208, 0.6207, 0.4457, 0.6207, 0.4457, 0.6207, 0.3208, 0.6207, 0.3208, 0.7342, 0.4457, 0.7342, 0.4842, 0.5158, 0.4457, 0.5158, 0.4457, 0.5158, 0.4842, 0.5158, 0.4842, 0.5158, 0.4457, 0.5158, 0.4457, 0.6207, 0.4842, 0.6207, 0.4842, 0.6207, 0.4457, 0.6207, 0.4457, 0.7342, 0.4842, 0.7342, 0.4842, 0.5158, 0.4842, 0.5158, 0.4842, 0.5158, 0.4842, 0.5158, 0.4842, 0.5158, 0.4842, 0.5158, 0.4842, 0.6207, 0.4842, 0.6207, 0.4842, 0.6207, 0.4842, 0.6207, 0.4842, 0.7342, 0.4842, 0.7342, 0.4842, 0.5158, 0.4842, 0.5158, 0.4842, 0.5158, 0.4842, 0.5158, 0.4842, 0.5158, 0.4842, 0.5158, 0.4842, 0.6207, 0.4842, 0.6207, 0.4842, 0.6207, 0.4842, 0.6207, 0.4842, 0.7342, 0.4842, 0.7342, 0.4842, 0.5158, 0.4842, 0.5158, 0.4842, 0.5158, 0.4842, 0.5158, 0.4842, 0.5158, 0.4842, 0.5158, 0.4842, 0.6207, 0.4842, 0.6207, 0.4842, 0.6207, 0.4842, 0.6207, 0.4842, 0.7342, 0.4842, 0.7342, 0.4457, 0.5158, 0.4842, 0.5158, 0.4842, 0.5158, 0.4457, 0.5158, 0.4457, 0.5158, 0.4842, 0.5158, 0.4842, 0.6207, 0.4457, 0.6207, 0.4457, 0.6207, 0.4842, 0.6207, 0.4842, 0.7342, 0.4457, 0.7342, 0.3208, 0.5158, 0.4457, 0.5158, 0.4457, 0.5158, 0.3208, 0.5158, 0.3208, 0.5158, 0.4457, 0.5158, 0.4457, 0.6207, 0.3208, 0.6207, 0.3208, 0.6207, 0.4457, 0.6207, 0.4457, 0.7342, 0.3208, 0.7342, 0.2658, 0.5158, 0.3208, 0.5158, 0.3208, 0.5158, 0.2658, 0.5158, 0.2658, 0.5158, 0.3208, 0.5158, 0.3208, 0.6207, 0.2658, 0.6207, 0.2658, 0.6207, 0.3208, 0.6207, 0.3208, 0.7342, 0.2658, 0.7342, 0.2658, 0.5158, 0.2658, 0.5158, 0.2658, 0.5158, 0.2658, 0.5158, 0.2658, 0.5158, 0.2658, 0.5158, 0.2658, 0.6207, 0.2658, 0.6207, 0.2658, 0.6207, 0.2658, 0.6207, 0.2658, 0.7342, 0.2658, 0.7342, 0.2658, 0.5158, 0.2658, 0.5158, 0.2658, 0.5158, 0.2658, 0.5158, 0.2658, 0.5158, 0.2658, 0.5158, 0.2658, 0.6207, 0.2658, 0.6207, 0.2658, 0.6207, 0.2658, 0.6207, 0.2658, 0.7342, 0.2658, 0.7342, 0.4842, 0.5158, 0.4842, 0.5158, 0.4842, 0.5158, 0.4842, 0.5158, 0.4842, 0.5158, 0.4842, 0.5158, 0.4842, 0.6207, 0.4842, 0.6207, 0.4842, 0.6207, 0.4842, 0.6207, 0.4842, 0.7342, 0.4842, 0.7342, 0.2658, 0.5158, 0.2658, 0.5158, 0.2658, 0.5158, 0.2658, 0.5158, 0.2658, 0.5158, 0.2658, 0.5158, 0.2658, 0.6207, 0.2658, 0.6207, 0.2658, 0.6207, 0.2658, 0.6207, 0.2658, 0.7342, 0.2658, 0.7342, 0.2658, 0.5158, 0.2658, 0.5158, 0.2658, 0.5158, 0.2658, 0.5158, 0.2658, 0.5158, 0.2658, 0.5158, 0.2658, 0.6207, 0.2658, 0.6207, 0.2658, 0.6207, 0.2658, 0.6207, 0.2658, 0.7342, 0.2658, 0.7342, 0.2658, 0.7342, 0.2658, 0.7342, 0.2658, 0.7342, 0.2658, 0.7342, 0.2658, 0.7342, 0.2779, 0.7342, 0.2779, 0.7342, 0.2658, 0.7342, 0.2779, 0.7342, 0.4721, 0.7342, 0.4721, 0.7342, 0.2779, 0.7342, 0.4721, 0.7342, 0.4842, 0.7342, 0.4842, 0.7342, 0.4721, 0.7342, 0.2658, 0.5158, 0.2658, 0.5158, 0.2658, 0.5158, 0.2658, 0.5158, 0.2658, 0.5158, 0.2658, 0.5158, 0.2658, 0.5458, 0.2658, 0.5458, 0.2658, 0.5458, 0.2658, 0.5458, 0.2658, 0.7207, 0.2658, 0.7207, 0.2658, 0.7207, 0.2658, 0.7207, 0.2658, 0.7342, 0.2658, 0.7342, 0.2658, 0.5158, 0.2779, 0.5158, 0.2779, 0.5158, 0.2658, 0.5158, 0.2658, 0.5158, 0.2779, 0.5158, 0.2779, 0.5458, 0.2658, 0.5458, 0.2658, 0.5458, 0.2779, 0.5458, 0.2779, 0.7207, 0.2658, 0.7207, 0.2658, 0.7207, 0.2779, 0.7207, 0.2779, 0.7342, 0.2658, 0.7342, 0.2779, 0.5158, 0.4721, 0.5158, 0.4721, 0.5158, 0.2779, 0.5158, 0.2779, 0.5158, 0.4721, 0.5158, 0.4721, 0.5458, 0.2779, 0.5458, 0.2779, 0.5458, 0.4721, 0.5458, 0.4721, 0.7207, 0.2779, 0.7207, 0.2779, 0.7207, 0.4721, 0.7207, 0.4721, 0.7342, 0.2779, 0.7342, 0.4721, 0.5158, 0.4842, 0.5158, 0.4842, 0.5158, 0.4721, 0.5158, 0.4721, 0.5158, 0.4842, 0.5158, 0.4842, 0.5458, 0.4721, 0.5458, 0.4721, 0.5458, 0.4842, 0.5458, 0.4842, 0.7207, 0.4721, 0.7207, 0.4721, 0.7207, 0.4842, 0.7207, 0.4842, 0.7342, 0.4721, 0.7342, 0.4842, 0.5158, 0.4842, 0.5158, 0.4842, 0.5158, 0.4842, 0.5158, 0.4842, 0.5158, 0.4842, 0.5158, 0.4842, 0.5458, 0.4842, 0.5458, 0.4842, 0.5458, 0.4842, 0.5458, 0.4842, 0.7207, 0.4842, 0.7207, 0.4842, 0.7207, 0.4842, 0.7207, 0.4842, 0.7342, 0.4842, 0.7342, 0.4842, 0.7342, 0.4842, 0.7342, 0.4842, 0.7342, 0.4842, 0.7342, 0.2658, 0.7342, 0.2658, 0.7342, 0.2658, 0.7342, 0.2658, 0.7342, 0.2658, 0.7342, 0.2658, 0.7342, 0.2779, 0.7342, 0.2779, 0.7342, 0.2779, 0.7342, 0.2779, 0.7342, 0.4721, 0.7342, 0.4721, 0.7342, 0.4721, 0.7342, 0.4721, 0.7342, 0.4842, 0.7342, 0.4842, 0.7342, 0.2658, 0.5158, 0.2658, 0.5158, 0.2658, 0.5158, 0.2658, 0.5158, 0.2658, 0.5158, 0.2658, 0.5458, 0.2658, 0.5458, 0.2658, 0.5158, 0.2658, 0.5458, 0.2658, 0.7207, 0.2658, 0.7207, 0.2658, 0.5458, 0.2658, 0.7207, 0.2658, 0.7342, 0.2658, 0.7342, 0.2658, 0.7207, 0.2658, 0.5158, 0.2658, 0.5158, 0.2779, 0.5158, 0.2779, 0.5158, 0.2658, 0.5158, 0.2658, 0.5458, 0.2779, 0.5458, 0.2779, 0.5158, 0.2658, 0.5458, 0.2658, 0.7207, 0.2779, 0.7207, 0.2779, 0.5458, 0.2658, 0.7207, 0.2658, 0.7342, 0.2779, 0.7342, 0.2779, 0.7207, 0.2779, 0.5158, 0.2779, 0.5158, 0.4721, 0.5158, 0.4721, 0.5158, 0.2779, 0.5158, 0.2779, 0.5458, 0.4721, 0.5458, 0.4721, 0.5158, 0.2779, 0.5458, 0.2779, 0.7207, 0.4721, 0.7207, 0.4721, 0.5458, 0.2779, 0.7207, 0.2779, 0.7342, 0.4721, 0.7342, 0.4721, 0.7207, 0.4721, 0.5158, 0.4721, 0.5158, 0.4842, 0.5158, 0.4842, 0.5158, 0.4721, 0.5158, 0.4721, 0.5458, 0.4842, 0.5458, 0.4842, 0.5158, 0.4721, 0.5458, 0.4721, 0.7207, 0.4842, 0.7207, 0.4842, 0.5458, 0.4721, 0.7207, 0.4721, 0.7342, 0.4842, 0.7342, 0.4842, 0.7207, 0.4842, 0.5158, 0.4842, 0.5158, 0.4842, 0.5158, 0.4842, 0.5158, 0.4842, 0.5158, 0.4842, 0.5458, 0.4842, 0.5458, 0.4842, 0.5158, 0.4842, 0.5458, 0.4842, 0.7207, 0.4842, 0.7207, 0.4842, 0.5458, 0.4842, 0.7207, 0.4842, 0.7342, 0.4842, 0.7342, 0.4842, 0.7207])
me_plane_001.use_remesh_fix_poles = True
me_plane_001.use_remesh_preserve_attributes = False
me_plane_001.use_mirror_vertex_groups = False
me_plane_001.update()
me_cube_001 = bpy.data.meshes.new('Cube.001')
me_cube_001.from_pydata([(-0.5473, -0.5473, 0.1769), (-0.5473, -0.5473, 1.0), (-0.5473, 1.0, 0.1769), (-0.5473, 1.0, 1.0), (0.5473, -0.5473, 0.1769), (0.5473, -0.5473, 1.0), (0.5473, 1.0, 0.1769), (0.5473, 1.0, 1.0)], [], [(0, 1, 3, 2), (2, 3, 7, 6), (6, 7, 5, 4), (4, 5, 1, 0), (2, 6, 4, 0), (7, 3, 1, 5)])
_uv = me_cube_001.uv_layers.new(name='UVMap')
_uv.uv.foreach_set('vector', [0.375, 0.0, 0.625, 0.0, 0.625, 0.25, 0.375, 0.25, 0.375, 0.25, 0.625, 0.25, 0.625, 0.5, 0.375, 0.5, 0.375, 0.5, 0.625, 0.5, 0.625, 0.75, 0.375, 0.75, 0.375, 0.75, 0.625, 0.75, 0.625, 1.0, 0.375, 1.0, 0.125, 0.5, 0.375, 0.5, 0.375, 0.75, 0.125, 0.75, 0.625, 0.5, 0.875, 0.5, 0.875, 0.75, 0.625, 0.75])
me_cube_001.use_remesh_fix_poles = True
me_cube_001.use_remesh_preserve_attributes = False
me_cube_001.use_mirror_vertex_groups = False
me_cube_001.update()
me_cube_002 = bpy.data.meshes.new('Cube.002')
me_cube_002.from_pydata([(-5.0, -1.0, -1.0), (-5.0, -1.0, 1.0), (-4.0, 3.0, -1.0), (-4.0, 3.0, 1.0), (1.0, -1.0, -1.0), (1.0, -1.0, 1.0), (1.0, 3.0, -1.0), (1.0, 3.0, 1.0), (-6.0, 5.0, -1.0), (-10.0, 4.0, -1.0), (-10.0, 4.0, 1.0), (-6.0, 5.0, 1.0), (-6.0, 10.0, -1.0), (-10.0, 10.0, -1.0), (-10.0, 10.0, 1.0), (-6.0, 10.0, 1.0), (-6.0, 13.0, -1.0), (-10.0, 13.0, -1.0), (-10.0, 13.0, 1.0), (-6.0, 13.0, 1.0), (-10.0, 11.0, 1.0), (-10.0, 12.0, 1.0), (-6.0, 12.0, 1.0), (-6.0, 11.0, 1.0), (-6.0, 11.0, -1.0), (-6.0, 12.0, -1.0), (-10.0, 12.0, -1.0), (-10.0, 11.0, -1.0), (-5.0, -1.0, 0.0), (-4.0, 3.0, 0.0), (1.0, 3.0, 0.0), (1.0, -1.0, 0.0), (-10.0, 4.0, 0.0), (-6.0, 5.0, 0.0), (-10.0, 10.0, 0.0), (-6.0, 10.0, 0.0), (-10.0, 13.0, 0.0), (-6.0, 13.0, 0.0), (-10.0, 11.0, 0.5), (-10.0, 12.0, 0.5), (-6.0, 11.0, 0.0), (-6.0, 12.0, 0.0), (-0.6667, 3.0, -1.0), (-2.333, 3.0, -1.0), (-2.333, 3.0, 1.0), (-0.6667, 3.0, 1.0), (-3.0, -1.0, -1.0), (-1.0, -1.0, -1.0), (-1.0, -1.0, 1.0), (-3.0, -1.0, 1.0), (-3.0, -1.0, 0.0), (-1.0, -1.0, 0.0), (-0.6667, 3.0, 0.0), (-2.333, 3.0, 0.0), (-6.667, 0.6667, -1.0), (-8.333, 2.333, -1.0), (-8.333, 2.333, 1.0), (-6.667, 0.6667, 1.0), (-5.333, 4.333, 1.0), (-4.667, 3.667, 1.0), (-4.667, 3.667, -1.0), (-5.333, 4.333, -1.0), (-4.667, 3.667, 0.0), (-5.333, 4.333, 0.0), (-6.667, 0.6667, 0.0), (-8.333, 2.333, 0.0), (-6.0, 6.667, -1.0), (-6.0, 8.333, -1.0), (-10.0, 8.0, -1.0), (-10.0, 6.0, -1.0), (-6.0, 6.667, 1.0), (-6.0, 8.333, 1.0), (-10.0, 8.0, 1.0), (-10.0, 6.0, 1.0), (-10.0, 6.0, 0.0), (-10.0, 8.0, 0.0), (-6.0, 6.667, 0.0), (-6.0, 8.333, 0.0), (-11.0, 12.0, -1.0), (-11.0, 11.0, -1.0), (-11.0, 11.0, 0.5), (-11.0, 12.0, 0.5), (-4.5, 1.0, -1.0), (-4.5, 1.0, 1.0), (1.0, 1.0, -1.0), (1.0, 1.0, 1.0), (-8.0, 4.5, -1.0), (-8.0, 4.5, 1.0), (-8.0, 10.0, -1.0), (-8.0, 10.0, 1.0), (-8.0, 13.0, -1.0), (-8.0, 13.0, 1.0), (-8.0, 11.0, -1.0), (-8.0, 12.0, -1.0), (-8.0, 11.0, 1.0), (-8.0, 12.0, 1.0), (-8.0, 13.0, 0.0), (-0.8333, 1.0, 1.0), (-2.667, 1.0, 1.0), (-2.667, 1.0, -1.0), (-0.8333, 1.0, -1.0), (-5.667, 2.167, -1.0), (-6.833, 3.333, -1.0), (-5.667, 2.167, 1.0), (-6.833, 3.333, 1.0), (-8.0, 6.333, 1.0), (-8.0, 8.167, 1.0), (-8.0, 6.333, -1.0), (-8.0, 8.167, -1.0)], [], [(65, 55, 9, 32), (52, 30, 7, 45), (50, 28, 1, 49), (100, 47, 4, 84), (98, 49, 1, 83), (108, 67, 12, 88), (104, 56, 10, 87), (102, 61, 8, 86), (63, 58, 11, 33), (95, 21, 18, 91), (77, 71, 15, 35), (75, 68, 13, 34), (106, 72, 14, 89), (96, 37, 19, 91), (93, 25, 16, 90), (41, 22, 19, 37), (39, 26, 17, 36), (34, 13, 27, 38), (38, 27, 79, 80), (35, 15, 23, 40), (40, 23, 22, 41), (88, 12, 24, 92), (92, 24, 25, 93), (89, 14, 20, 94), (94, 20, 21, 95), (24, 40, 41, 25), (12, 35, 40, 24), (20, 38, 39, 21), (14, 34, 38, 20), (21, 39, 36, 18), (25, 41, 37, 16), (90, 16, 37, 96), (72, 75, 34, 14), (67, 77, 35, 12), (61, 63, 33, 8), (46, 0, 28, 50), (42, 6, 30, 52), (56, 65, 32, 10), (2, 43, 53, 29), (43, 42, 52, 53), (4, 47, 51, 31), (47, 46, 50, 51), (85, 5, 48, 97), (97, 48, 49, 98), (82, 0, 46, 99), (99, 46, 47, 100), (31, 51, 48, 5), (51, 50, 49, 48), (29, 53, 44, 3), (53, 52, 45, 44), (1, 28, 64, 57), (57, 64, 65, 56), (2, 29, 62, 60), (60, 62, 63, 61), (29, 3, 59, 62), (62, 59, 58, 63), (82, 2, 60, 101), (101, 60, 61, 102), (83, 1, 57, 103), (103, 57, 56, 104), (28, 0, 54, 64), (64, 54, 55, 65), (8, 33, 76, 66), (66, 76, 77, 67), (10, 32, 74, 73), (73, 74, 75, 72), (87, 10, 73, 105), (105, 73, 72, 106), (32, 9, 69, 74), (74, 69, 68, 75), (33, 11, 70, 76), (76, 70, 71, 77), (86, 8, 66, 107), (107, 66, 67, 108), (27, 26, 78, 79), (26, 39, 81, 78), (39, 38, 80, 81), (69, 107, 108, 68), (9, 86, 107, 69), (70, 105, 106, 71), (11, 87, 105, 70), (59, 103, 104, 58), (3, 83, 103, 59), (54, 101, 102, 55), (0, 82, 101, 54), (43, 99, 100, 42), (2, 82, 99, 43), (45, 97, 98, 44), (7, 85, 97, 45), (17, 90, 96, 36), (23, 94, 95, 22), (15, 89, 94, 23), (27, 92, 93, 26), (13, 88, 92, 27), (26, 93, 90, 17), (36, 96, 91, 18), (71, 106, 89, 15), (22, 95, 91, 19), (55, 102, 86, 9), (58, 104, 87, 11), (68, 108, 88, 13), (44, 98, 83, 3), (42, 100, 84, 6)])
_uv = me_cube_002.uv_layers.new(name='UVMap')
_uv.uv.foreach_set('vector', [0.007354, 0.5074, 0.2426, 0.5074, 0.2426, 0.7426, 0.007354, 0.7426, 0.007354, 0.5074, 0.2426, 0.5074, 0.2426, 0.7426, 0.007354, 0.7426, 0.007354, 0.5074, 0.2426, 0.5074, 0.2426, 0.7426, 0.007354, 0.7426, 0.7574, 0.7574, 0.9926, 0.7574, 0.9926, 0.9926, 0.7574, 0.9926, 0.2574, 0.5074, 0.4926, 0.5074, 0.4926, 0.7426, 0.2574, 0.7426, 0.7574, 0.7574, 0.9926, 0.7574, 0.9926, 0.9926, 0.7574, 0.9926, 0.2574, 0.5074, 0.4926, 0.5074, 0.4926, 0.7426, 0.2574, 0.7426, 0.7574, 0.7574, 0.9926, 0.7574, 0.9926, 0.9926, 0.7574, 0.9926, 0.007354, 0.5074, 0.2426, 0.5074, 0.2426, 0.7426, 0.007354, 0.7426, 0.2574, 0.5074, 0.4926, 0.5074, 0.4926, 0.7426, 0.2574, 0.7426, 0.007354, 0.5074, 0.2426, 0.5074, 0.2426, 0.7426, 0.007354, 0.7426, 0.007354, 0.5074, 0.2426, 0.5074, 0.2426, 0.7426, 0.007354, 0.7426, 0.2574, 0.5074, 0.4926, 0.5074, 0.4926, 0.7426, 0.2574, 0.7426, 0.007354, 0.5074, 0.2426, 0.5074, 0.2426, 0.7426, 0.007354, 0.7426, 0.7574, 0.7574, 0.9926, 0.7574, 0.9926, 0.9926, 0.7574, 0.9926, 0.007354, 0.5074, 0.2426, 0.5074, 0.2426, 0.7426, 0.007354, 0.7426, 0.007354, 0.5074, 0.2426, 0.5074, 0.2426, 0.7426, 0.007354, 0.7426, 0.007354, 0.5074, 0.2426, 0.5074, 0.2426, 0.7426, 0.007354, 0.7426, 0.2574, 0.5074, 0.4926, 0.5074, 0.4926, 0.7426, 0.2574, 0.7426, 0.007354, 0.5074, 0.2426, 0.5074, 0.2426, 0.7426, 0.007354, 0.7426, 0.007354, 0.5074, 0.2426, 0.5074, 0.2426, 0.7426, 0.007354, 0.7426, 0.7574, 0.7574, 0.9926, 0.7574, 0.9926, 0.9926, 0.7574, 0.9926, 0.7574, 0.7574, 0.9926, 0.7574, 0.9926, 0.9926, 0.7574, 0.9926, 0.2574, 0.5074, 0.4926, 0.5074, 0.4926, 0.7426, 0.2574, 0.7426, 0.2574, 0.5074, 0.4926, 0.5074, 0.4926, 0.7426, 0.2574, 0.7426, 0.007354, 0.5074, 0.2426, 0.5074, 0.2426, 0.7426, 0.007354, 0.7426, 0.007354, 0.5074, 0.2426, 0.5074, 0.2426, 0.7426, 0.007354, 0.7426, 0.007354, 0.5074, 0.2426, 0.5074, 0.2426, 0.7426, 0.007354, 0.7426, 0.007354, 0.5074, 0.2426, 0.5074, 0.2426, 0.7426, 0.007354, 0.7426, 0.007354, 0.5074, 0.2426, 0.5074, 0.2426, 0.7426, 0.007354, 0.7426, 0.007354, 0.5074, 0.2426, 0.5074, 0.2426, 0.7426, 0.007354, 0.7426, 0.007354, 0.5074, 0.2426, 0.5074, 0.2426, 0.7426, 0.007354, 0.7426, 0.007354, 0.5074, 0.2426, 0.5074, 0.2426, 0.7426, 0.007354, 0.7426, 0.007354, 0.5074, 0.2426, 0.5074, 0.2426, 0.7426, 0.007354, 0.7426, 0.007354, 0.5074, 0.2426, 0.5074, 0.2426, 0.7426, 0.007354, 0.7426, 0.007354, 0.5074, 0.2426, 0.5074, 0.2426, 0.7426, 0.007354, 0.7426, 0.007354, 0.5074, 0.2426, 0.5074, 0.2426, 0.7426, 0.007354, 0.7426, 0.007354, 0.5074, 0.2426, 0.5074, 0.2426, 0.7426, 0.007354, 0.7426, 0.007354, 0.5074, 0.2426, 0.5074, 0.2426, 0.7426, 0.007354, 0.7426, 0.007354, 0.5074, 0.2426, 0.5074, 0.2426, 0.7426, 0.007354, 0.7426, 0.007354, 0.5074, 0.2426, 0.5074, 0.2426, 0.7426, 0.007354, 0.7426, 0.007354, 0.5074, 0.2426, 0.5074, 0.2426, 0.7426, 0.007354, 0.7426, 0.2574, 0.5074, 0.4926, 0.5074, 0.4926, 0.7426, 0.2574, 0.7426, 0.2574, 0.5074, 0.4926, 0.5074, 0.4926, 0.7426, 0.2574, 0.7426, 0.7574, 0.7574, 0.9926, 0.7574, 0.9926, 0.9926, 0.7574, 0.9926, 0.7574, 0.7574, 0.9926, 0.7574, 0.9926, 0.9926, 0.7574, 0.9926, 0.007354, 0.5074, 0.2426, 0.5074, 0.2426, 0.7426, 0.007354, 0.7426, 0.007354, 0.5074, 0.2426, 0.5074, 0.2426, 0.7426, 0.007354, 0.7426, 0.007354, 0.5074, 0.2426, 0.5074, 0.2426, 0.7426, 0.007354, 0.7426, 0.007354, 0.5074, 0.2426, 0.5074, 0.2426, 0.7426, 0.007354, 0.7426, 0.007354, 0.5074, 0.2426, 0.5074, 0.2426, 0.7426, 0.007354, 0.7426, 0.007354, 0.5074, 0.2426, 0.5074, 0.2426, 0.7426, 0.007354, 0.7426, 0.007354, 0.5074, 0.2426, 0.5074, 0.2426, 0.7426, 0.007354, 0.7426, 0.007354, 0.5074, 0.2426, 0.5074, 0.2426, 0.7426, 0.007354, 0.7426, 0.007354, 0.5074, 0.2426, 0.5074, 0.2426, 0.7426, 0.007354, 0.7426, 0.007354, 0.5074, 0.2426, 0.5074, 0.2426, 0.7426, 0.007354, 0.7426, 0.7574, 0.7574, 0.9926, 0.7574, 0.9926, 0.9926, 0.7574, 0.9926, 0.7574, 0.7574, 0.9926, 0.7574, 0.9926, 0.9926, 0.7574, 0.9926, 0.2574, 0.5074, 0.4926, 0.5074, 0.4926, 0.7426, 0.2574, 0.7426, 0.2574, 0.5074, 0.4926, 0.5074, 0.4926, 0.7426, 0.2574, 0.7426, 0.007354, 0.5074, 0.2426, 0.5074, 0.2426, 0.7426, 0.007354, 0.7426, 0.007354, 0.5074, 0.2426, 0.5074, 0.2426, 0.7426, 0.007354, 0.7426, 0.007354, 0.5074, 0.2426, 0.5074, 0.2426, 0.7426, 0.007354, 0.7426, 0.007354, 0.5074, 0.2426, 0.5074, 0.2426, 0.7426, 0.007354, 0.7426, 0.007354, 0.5074, 0.2426, 0.5074, 0.2426, 0.7426, 0.007354, 0.7426, 0.007354, 0.5074, 0.2426, 0.5074, 0.2426, 0.7426, 0.007354, 0.7426, 0.2574, 0.5074, 0.4926, 0.5074, 0.4926, 0.7426, 0.2574, 0.7426, 0.2574, 0.5074, 0.4926, 0.5074, 0.4926, 0.7426, 0.2574, 0.7426, 0.007354, 0.5074, 0.2426, 0.5074, 0.2426, 0.7426, 0.007354, 0.7426, 0.007354, 0.5074, 0.2426, 0.5074, 0.2426, 0.7426, 0.007354, 0.7426, 0.007354, 0.5074, 0.2426, 0.5074, 0.2426, 0.7426, 0.007354, 0.7426, 0.007354, 0.5074, 0.2426, 0.5074, 0.2426, 0.7426, 0.007354, 0.7426, 0.7574, 0.7574, 0.9926, 0.7574, 0.9926, 0.9926, 0.7574, 0.9926, 0.7574, 0.7574, 0.9926, 0.7574, 0.9926, 0.9926, 0.7574, 0.9926, 0.7574, 0.7574, 0.9926, 0.7574, 0.9926, 0.9926, 0.7574, 0.9926, 0.2574, 0.5074, 0.4926, 0.5074, 0.4926, 0.7426, 0.2574, 0.7426, 0.2574, 0.5074, 0.4926, 0.5074, 0.4926, 0.7426, 0.2574, 0.7426, 0.7574, 0.7574, 0.9926, 0.7574, 0.9926, 0.9926, 0.7574, 0.9926, 0.7574, 0.7574, 0.9926, 0.7574, 0.9926, 0.9926, 0.7574, 0.9926, 0.2574, 0.5074, 0.4926, 0.5074, 0.4926, 0.7426, 0.2574, 0.7426, 0.2574, 0.5074, 0.4926, 0.5074, 0.4926, 0.7426, 0.2574, 0.7426, 0.2574, 0.5074, 0.4926, 0.5074, 0.4926, 0.7426, 0.2574, 0.7426, 0.2574, 0.5074, 0.4926, 0.5074, 0.4926, 0.7426, 0.2574, 0.7426, 0.7574, 0.7574, 0.9926, 0.7574, 0.9926, 0.9926, 0.7574, 0.9926, 0.7574, 0.7574, 0.9926, 0.7574, 0.9926, 0.9926, 0.7574, 0.9926, 0.7574, 0.7574, 0.9926, 0.7574, 0.9926, 0.9926, 0.7574, 0.9926, 0.7574, 0.7574, 0.9926, 0.7574, 0.9926, 0.9926, 0.7574, 0.9926, 0.2574, 0.5074, 0.4926, 0.5074, 0.4926, 0.7426, 0.2574, 0.7426, 0.2574, 0.5074, 0.4926, 0.5074, 0.4926, 0.7426, 0.2574, 0.7426, 0.007354, 0.5074, 0.2426, 0.5074, 0.2426, 0.7426, 0.007354, 0.7426, 0.2574, 0.5074, 0.4926, 0.5074, 0.4926, 0.7426, 0.2574, 0.7426, 0.2574, 0.5074, 0.4926, 0.5074, 0.4926, 0.7426, 0.2574, 0.7426, 0.7574, 0.7574, 0.9926, 0.7574, 0.9926, 0.9926, 0.7574, 0.9926, 0.7574, 0.7574, 0.9926, 0.7574, 0.9926, 0.9926, 0.7574, 0.9926, 0.7574, 0.7574, 0.9926, 0.7574, 0.9926, 0.9926, 0.7574, 0.9926, 0.007354, 0.5074, 0.2426, 0.5074, 0.2426, 0.7426, 0.007354, 0.7426, 0.2574, 0.5074, 0.4926, 0.5074, 0.4926, 0.7426, 0.2574, 0.7426, 0.2574, 0.5074, 0.4926, 0.5074, 0.4926, 0.7426, 0.2574, 0.7426, 0.7574, 0.7574, 0.9926, 0.7574, 0.9926, 0.9926, 0.7574, 0.9926, 0.2574, 0.5074, 0.4926, 0.5074, 0.4926, 0.7426, 0.2574, 0.7426, 0.7574, 0.7574, 0.9926, 0.7574, 0.9926, 0.9926, 0.7574, 0.9926, 0.2574, 0.5074, 0.4926, 0.5074, 0.4926, 0.7426, 0.2574, 0.7426, 0.7574, 0.7574, 0.9926, 0.7574, 0.9926, 0.9926, 0.7574, 0.9926])
me_cube_002.use_remesh_fix_poles = True
me_cube_002.use_remesh_preserve_attributes = False
me_cube_002.use_mirror_vertex_groups = False
me_cube_002.update()
me_cube_003 = bpy.data.meshes.new('Cube.003')
me_cube_003.from_pydata([(-0.614, -0.5368, 0.08086), (-0.614, -0.5368, 0.7684), (-0.614, 0.6912, 0.08086), (-0.614, 0.6912, 0.7684), (1.077, -0.5368, 0.08086), (1.077, -0.5368, 0.7684), (1.077, 0.6912, 0.08086), (1.077, 0.6912, 0.7684)], [], [(0, 1, 3, 2), (2, 3, 7, 6), (6, 7, 5, 4), (4, 5, 1, 0), (2, 6, 4, 0), (7, 3, 1, 5)])
_uv = me_cube_003.uv_layers.new(name='UVMap')
_uv.uv.foreach_set('vector', [0.375, 0.0, 0.625, 0.0, 0.625, 0.25, 0.375, 0.25, 0.375, 0.25, 0.625, 0.25, 0.625, 0.5, 0.375, 0.5, 0.375, 0.5, 0.625, 0.5, 0.625, 0.75, 0.375, 0.75, 0.375, 0.75, 0.625, 0.75, 0.625, 1.0, 0.375, 1.0, 0.125, 0.5, 0.375, 0.5, 0.375, 0.75, 0.125, 0.75, 0.625, 0.5, 0.875, 0.5, 0.875, 0.75, 0.625, 0.75])
me_cube_003.use_remesh_fix_poles = True
me_cube_003.use_remesh_preserve_attributes = False
me_cube_003.use_mirror_vertex_groups = False
me_cube_003.update()
me_cube_005 = bpy.data.meshes.new('Cube.005')
me_cube_005.from_pydata([(-1.0, -4.0, 3.0), (1.0, -4.0, 3.0), (-1.0, -2.0, 3.0), (1.0, -2.0, 3.0), (3.0, -2.0, 3.0), (1.0, -2.0, 3.0), (3.0, -4.0, 3.0), (1.0, -4.0, 3.0), (1.0, -2.0, 3.0), (3.0, -2.0, 3.0), (1.0, 0.0, 3.0), (3.0, 0.0, 3.0), (3.0, 2.0, 3.0), (1.0, 2.0, 3.0), (3.0, 0.0, 3.0), (1.0, 0.0, 3.0), (-1.0, 0.0, 3.0), (1.0, 0.0, 3.0), (-1.0, 2.0, 3.0), (1.0, 2.0, 3.0), (1.0, 0.0, 3.0), (-1.0, 0.0, 3.0), (1.0, -2.0, 3.0), (-1.0, -2.0, 3.0), (-1.0, -6.0, 3.0), (1.0, -6.0, 3.0), (-1.0, -4.0, 3.0), (1.0, -4.0, 3.0), (1.0, -6.0, 3.0), (3.0, -6.0, 3.0), (1.0, -4.0, 3.0), (3.0, -4.0, 3.0), (3.0, -4.0, 3.0), (5.0, -4.0, 3.0), (3.0, -2.0, 3.0), (5.0, -2.0, 3.0), (3.0, -2.0, 3.0), (5.0, -2.0, 3.0), (3.0, 0.0, 3.0), (5.0, 0.0, 3.0), (3.0, 0.0, 3.0), (5.0, 0.0, 3.0), (3.0, 2.0, 3.0), (5.0, 2.0, 3.0), (5.0, 0.0, 3.0), (7.0, 0.0, 3.0), (5.0, 2.0, 3.0), (7.0, 2.0, 3.0), (5.0, -2.0, 3.0), (7.0, -2.0, 3.0), (5.0, 0.0, 3.0), (7.0, 0.0, 3.0), (5.0, -4.0, 3.0), (7.0, -4.0, 3.0), (5.0, -2.0, 3.0), (7.0, -2.0, 3.0), (-1.0, -6.0, 5.0), (-1.0, -6.0, 3.0), (-1.0, -4.0, 5.0), (-1.0, -4.0, 3.0), (-1.0, -6.0, 7.0), (-1.0, -6.0, 5.0), (-1.0, -4.0, 7.0), (-1.0, -4.0, 5.0), (-1.0, -4.0, 7.0), (-1.0, -4.0, 5.0), (-1.0, -2.0, 7.0), (-1.0, -2.0, 5.0), (-1.0, -2.0, 7.0), (-1.0, -2.0, 5.0), (-1.0, 0.0, 7.0), (-1.0, 0.0, 5.0), (-1.0, 0.0, 7.0), (-1.0, 0.0, 5.0), (-1.0, 2.0, 7.0), (-1.0, 2.0, 5.0), (-1.0, 0.0, 5.0), (-1.0, 0.0, 3.0), (-1.0, 2.0, 5.0), (-1.0, 2.0, 3.0), (-1.0, 2.0, 5.0), (-1.0, 2.0, 3.0), (1.0, 2.0, 5.0), (1.0, 2.0, 3.0), (1.0, 2.0, 5.0), (1.0, 2.0, 3.0), (3.0, 2.0, 5.0), (3.0, 2.0, 3.0), (3.0, 2.0, 5.0), (3.0, 2.0, 3.0), (5.0, 2.0, 5.0), (5.0, 2.0, 3.0), (5.0, 2.0, 5.0), (5.0, 2.0, 3.0), (7.0, 2.0, 5.0), (7.0, 2.0, 3.0), (-1.0, 2.0, 7.0), (-1.0, 2.0, 5.0), (1.0, 2.0, 7.0), (1.0, 2.0, 5.0), (1.0, 2.0, 7.0), (1.0, 2.0, 5.0), (3.0, 2.0, 7.0), (3.0, 2.0, 5.0), (3.0, 2.0, 7.0), (3.0, 2.0, 5.0), (5.0, 2.0, 7.0), (5.0, 2.0, 5.0), (5.0, 2.0, 7.0), (5.0, 2.0, 5.0), (7.0, 2.0, 7.0), (7.0, 2.0, 5.0), (7.0, -6.0, 5.0), (7.0, -6.0, 3.0), (5.0, -6.0, 5.0), (5.0, -6.0, 3.0), (5.0, -6.0, 5.0), (5.0, -6.0, 3.0), (3.0, -6.0, 5.0), (3.0, -6.0, 3.0), (3.0, -6.0, 5.0), (3.0, -6.0, 3.0), (1.0, -6.0, 5.0), (1.0, -6.0, 3.0), (1.0, -6.0, 5.0), (1.0, -6.0, 3.0), (-1.0, -6.0, 5.0), (-1.0, -6.0, 3.0), (7.0, -6.0, 7.0), (7.0, -6.0, 5.0), (5.0, -6.0, 7.0), (5.0, -6.0, 5.0), (5.0, -6.0, 7.0), (5.0, -6.0, 5.0), (3.0, -6.0, 7.0), (3.0, -6.0, 5.0), (3.0, -6.0, 7.0), (3.0, -6.0, 5.0), (1.0, -6.0, 7.0), (1.0, -6.0, 5.0), (1.0, -6.0, 7.0), (1.0, -6.0, 5.0), (-1.0, -6.0, 7.0), (-1.0, -6.0, 5.0), (7.0, 2.0, 5.0), (7.0, 2.0, 3.0), (7.0, 0.0, 5.0), (7.0, 0.0, 3.0), (7.0, 0.0, 5.0), (7.0, 0.0, 3.0), (7.0, -2.0, 5.0), (7.0, -2.0, 3.0), (7.0, -2.0, 5.0), (7.0, -2.0, 3.0), (7.0, -4.0, 5.0), (7.0, -4.0, 3.0), (7.0, -4.0, 5.0), (7.0, -4.0, 3.0), (7.0, -6.0, 5.0), (7.0, -6.0, 3.0), (7.0, 2.0, 7.0), (7.0, 2.0, 5.0), (7.0, 0.0, 7.0), (7.0, 0.0, 5.0), (7.0, 0.0, 7.0), (7.0, 0.0, 5.0), (7.0, -2.0, 7.0), (7.0, -2.0, 5.0), (7.0, -2.0, 7.0), (7.0, -2.0, 5.0), (7.0, -4.0, 7.0), (7.0, -4.0, 5.0), (7.0, -4.0, 7.0), (7.0, -4.0, 5.0), (7.0, -6.0, 7.0), (7.0, -6.0, 5.0), (7.0, -6.0, 1.0), (7.0, -4.0, 1.0), (7.0, -6.0, 3.0), (7.0, -6.0, 1.0), (5.0, -6.0, 3.0), (5.0, -6.0, 1.0), (5.0, -6.0, 3.0), (5.0, -6.0, 1.0), (3.0, -6.0, 3.0), (3.0, -6.0, 1.0), (-1.0, -4.0, 7.0), (1.0, -4.0, 7.0), (-1.0, -2.0, 7.0), (1.0, -2.0, 7.0), (3.0, -2.0, 7.0), (1.0, -2.0, 7.0), (3.0, -4.0, 7.0), (1.0, -4.0, 7.0), (1.0, -2.0, 7.0), (3.0, -2.0, 7.0), (1.0, 0.0, 7.0), (3.0, 0.0, 7.0), (3.0, 2.0, 7.0), (1.0, 2.0, 7.0), (3.0, 0.0, 7.0), (1.0, 0.0, 7.0), (-1.0, 0.0, 7.0), (1.0, 0.0, 7.0), (-1.0, 2.0, 7.0), (1.0, 2.0, 7.0), (1.0, 0.0, 7.0), (-1.0, 0.0, 7.0), (1.0, -2.0, 7.0), (-1.0, -2.0, 7.0), (-1.0, -6.0, 7.0), (1.0, -6.0, 7.0), (-1.0, -4.0, 7.0), (1.0, -4.0, 7.0), (3.0, -4.0, 7.0), (5.0, -4.0, 7.0), (3.0, -2.0, 7.0), (5.0, -2.0, 7.0), (3.0, -2.0, 7.0), (5.0, -2.0, 7.0), (3.0, 0.0, 7.0), (5.0, 0.0, 7.0), (3.0, 0.0, 7.0), (5.0, 0.0, 7.0), (3.0, 2.0, 7.0), (5.0, 2.0, 7.0), (5.0, 0.0, 7.0), (7.0, 0.0, 7.0), (5.0, 2.0, 7.0), (7.0, 2.0, 7.0), (5.0, -2.0, 7.0), (7.0, -2.0, 7.0), (5.0, 0.0, 7.0), (7.0, 0.0, 7.0), (5.0, -4.0, 7.0), (7.0, -4.0, 7.0), (5.0, -2.0, 7.0), (7.0, -2.0, 7.0), (3.0, -4.0, 7.0), (1.0, -4.0, 7.0), (3.0, -6.0, 7.0), (1.0, -6.0, 7.0), (3.0, -6.0, 7.0), (5.0, -6.0, 7.0), (3.0, -4.0, 7.0), (5.0, -4.0, 7.0), (5.0, -6.0, 7.0), (7.0, -6.0, 7.0), (5.0, -4.0, 7.0), (7.0, -4.0, 7.0), (5.0, -4.0, 3.0), (5.0, -4.0, 1.0), (7.0, -4.0, 3.0), (7.0, -4.0, 1.0), (3.0, -4.0, 3.0), (3.0, -4.0, 1.0), (5.0, -4.0, 3.0), (5.0, -4.0, 1.0), (7.0, -6.0, 1.0), (7.0, -4.0, 1.0), (11.0, -6.0, -1.0), (11.0, -4.0, -1.0), (11.0, -6.0, 1.0), (11.0, -6.0, -1.0), (9.0, -6.0, 1.0), (9.0, -6.0, -1.0), (9.0, -6.0, 1.0), (9.0, -6.0, -1.0), (7.0, -6.0, 1.0), (7.0, -6.0, -1.0), (9.0, -4.0, 1.0), (9.0, -4.0, -1.0), (11.0, -4.0, 1.0), (11.0, -4.0, -1.0), (7.0, -4.0, 1.0), (7.0, -4.0, -1.0), (9.0, -4.0, 1.0), (9.0, -4.0, -1.0), (11.0, -6.0, 3.0), (11.0, -6.0, 1.0), (9.0, -6.0, 3.0), (9.0, -6.0, 1.0), (9.0, -6.0, 3.0), (9.0, -6.0, 1.0), (7.0, -6.0, 3.0), (7.0, -6.0, 1.0), (9.0, -4.0, 3.0), (9.0, -4.0, 1.0), (11.0, -4.0, 3.0), (11.0, -4.0, 1.0), (7.0, -4.0, 3.0), (7.0, -4.0, 1.0), (9.0, -4.0, 3.0), (9.0, -4.0, 1.0), (7.0, -6.0, 3.0), (9.0, -6.0, 3.0), (7.0, -4.0, 3.0), (9.0, -4.0, 3.0), (9.0, -6.0, 3.0), (11.0, -6.0, 3.0), (9.0, -4.0, 3.0), (11.0, -4.0, 3.0), (11.0, -4.0, 3.0), (11.0, -4.0, 1.0), (11.0, -6.0, 3.0), (11.0, -6.0, 1.0), (13.0, -6.0, 1.0), (13.0, -6.0, -1.0), (11.0, -6.0, 1.0), (11.0, -6.0, -1.0), (11.0, -4.0, 1.0), (11.0, -4.0, -1.0), (13.0, -4.0, 1.0), (13.0, -4.0, -1.0), (11.0, -6.0, 1.0), (13.0, -6.0, 1.0), (11.0, -4.0, 1.0), (13.0, -4.0, 1.0), (11.0, -6.0, -1.0), (13.0, -6.0, -1.0), (11.0, -4.0, -1.0), (13.0, -4.0, -1.0), (9.0, -4.0, 0.0), (9.0, -6.0, 0.0), (5.0, -4.0, 2.0), (5.0, -6.0, 2.0)], [], [(36, 37, 39, 38), (32, 33, 35, 34), (28, 29, 31, 30), (24, 25, 27, 26), (0, 1, 3, 2), (7, 6, 4, 5), (8, 9, 11, 10), (15, 14, 12, 13), (16, 17, 19, 18), (23, 22, 20, 21), (40, 41, 43, 42), (44, 45, 47, 46), (48, 49, 51, 50), (52, 53, 55, 54), (56, 57, 59, 58), (60, 61, 63, 62), (64, 65, 67, 66), (68, 69, 71, 70), (72, 73, 75, 74), (76, 77, 79, 78), (80, 81, 83, 82), (84, 85, 87, 86), (88, 89, 91, 90), (92, 93, 95, 94), (96, 97, 99, 98), (100, 101, 103, 102), (104, 105, 107, 106), (108, 109, 111, 110), (112, 113, 115, 114), (116, 117, 119, 118), (120, 121, 123, 122), (124, 125, 127, 126), (128, 129, 131, 130), (132, 133, 135, 134), (136, 137, 139, 138), (140, 141, 143, 142), (144, 145, 147, 146), (148, 149, 151, 150), (152, 153, 155, 154), (156, 157, 159, 158), (160, 161, 163, 162), (164, 165, 167, 166), (168, 169, 171, 170), (172, 173, 175, 174), (324, 325, 176, 177), (178, 179, 181, 180), (182, 183, 185, 184), (218, 220, 221, 219), (214, 216, 217, 215), (210, 212, 213, 211), (186, 188, 189, 187), (193, 191, 190, 192), (194, 196, 197, 195), (201, 199, 198, 200), (202, 204, 205, 203), (209, 207, 206, 208), (222, 224, 225, 223), (226, 228, 229, 227), (230, 232, 233, 231), (234, 236, 237, 235), (242, 244, 245, 243), (241, 239, 238, 240), (246, 248, 249, 247), (250, 251, 253, 252), (254, 255, 257, 256), (322, 323, 260, 261), (262, 263, 265, 264), (266, 267, 269, 268), (270, 271, 273, 272), (274, 275, 277, 276), (278, 279, 281, 280), (282, 283, 285, 284), (286, 287, 289, 288), (290, 291, 293, 292), (294, 296, 297, 295), (298, 300, 301, 299), (302, 303, 305, 304), (306, 307, 309, 308), (310, 311, 313, 312), (314, 316, 317, 315), (318, 319, 321, 320), (259, 258, 323, 322), (31, 29, 325, 324)])
_uv = me_cube_005.uv_layers.new(name='UVMap')
_uv.uv.foreach_set('vector', [0.7657, 0.7657, 0.9843, 0.7657, 0.9843, 0.9843, 0.7657, 0.9843, 0.7657, 0.7657, 0.9843, 0.7657, 0.9843, 0.9843, 0.7657, 0.9843, 0.7657, 0.7657, 0.9843, 0.7657, 0.9843, 0.9843, 0.7657, 0.9843, 0.7657, 0.7657, 0.9843, 0.7657, 0.9843, 0.9843, 0.7657, 0.9843, 0.7657, 0.7657, 0.9843, 0.7657, 0.9843, 0.9843, 0.7657, 0.9843, 0.7657, 0.7657, 0.9843, 0.7657, 0.9843, 0.9843, 0.7657, 0.9843, 0.7657, 0.7657, 0.9843, 0.7657, 0.9843, 0.9843, 0.7657, 0.9843, 0.7657, 0.7657, 0.9843, 0.7657, 0.9843, 0.9843, 0.7657, 0.9843, 0.7657, 0.7657, 0.9843, 0.7657, 0.9843, 0.9843, 0.7657, 0.9843, 0.7657, 0.7657, 0.9843, 0.7657, 0.9843, 0.9843, 0.7657, 0.9843, 0.7657, 0.7657, 0.9843, 0.7657, 0.9843, 0.9843, 0.7657, 0.9843, 0.7657, 0.7657, 0.9843, 0.7657, 0.9843, 0.9843, 0.7657, 0.9843, 0.7657, 0.7657, 0.9843, 0.7657, 0.9843, 0.9843, 0.7657, 0.9843, 0.7657, 0.7657, 0.9843, 0.7657, 0.9843, 0.9843, 0.7657, 0.9843, 0.01569, 0.5157, 0.2343, 0.5157, 0.2343, 0.7343, 0.01569, 0.7343, 0.01569, 0.5157, 0.2343, 0.5157, 0.2343, 0.7343, 0.01569, 0.7343, 0.01569, 0.5157, 0.2343, 0.5157, 0.2343, 0.7343, 0.01569, 0.7343, 0.01569, 0.5157, 0.2343, 0.5157, 0.2343, 0.7343, 0.01569, 0.7343, 0.01569, 0.5157, 0.2343, 0.5157, 0.2343, 0.7343, 0.01569, 0.7343, 0.01569, 0.5157, 0.2343, 0.5157, 0.2343, 0.7343, 0.01569, 0.7343, 0.01569, 0.5157, 0.2343, 0.5157, 0.2343, 0.7343, 0.01569, 0.7343, 0.01569, 0.5157, 0.2343, 0.5157, 0.2343, 0.7343, 0.01569, 0.7343, 0.01569, 0.5157, 0.2343, 0.5157, 0.2343, 0.7343, 0.01569, 0.7343, 0.01569, 0.5157, 0.2343, 0.5157, 0.2343, 0.7343, 0.01569, 0.7343, 0.01569, 0.5157, 0.2343, 0.5157, 0.2343, 0.7343, 0.01569, 0.7343, 0.01569, 0.5157, 0.2343, 0.5157, 0.2343, 0.7343, 0.01569, 0.7343, 0.01569, 0.5157, 0.2343, 0.5157, 0.2343, 0.7343, 0.01569, 0.7343, 0.01569, 0.5157, 0.2343, 0.5157, 0.2343, 0.7343, 0.01569, 0.7343, 0.01569, 0.5157, 0.2343, 0.5157, 0.2343, 0.7343, 0.01569, 0.7343, 0.01569, 0.5157, 0.2343, 0.5157, 0.2343, 0.7343, 0.01569, 0.7343, 0.01569, 0.5157, 0.2343, 0.5157, 0.2343, 0.7343, 0.01569, 0.7343, 0.01569, 0.5157, 0.2343, 0.5157, 0.2343, 0.7343, 0.01569, 0.7343, 0.01569, 0.5157, 0.2343, 0.5157, 0.2343, 0.7343, 0.01569, 0.7343, 0.01569, 0.5157, 0.2343, 0.5157, 0.2343, 0.7343, 0.01569, 0.7343, 0.01569, 0.5157, 0.2343, 0.5157, 0.2343, 0.7343, 0.01569, 0.7343, 0.01569, 0.5157, 0.2343, 0.5157, 0.2343, 0.7343, 0.01569, 0.7343, 0.01569, 0.5157, 0.2343, 0.5157, 0.2343, 0.7343, 0.01569, 0.7343, 0.01569, 0.5157, 0.2343, 0.5157, 0.2343, 0.7343, 0.01569, 0.7343, 0.01569, 0.5157, 0.2343, 0.5157, 0.2343, 0.7343, 0.01569, 0.7343, 0.01569, 0.5157, 0.2343, 0.5157, 0.2343, 0.7343, 0.01569, 0.7343, 0.01569, 0.5157, 0.2343, 0.5157, 0.2343, 0.7343, 0.01569, 0.7343, 0.01569, 0.5157, 0.2343, 0.5157, 0.2343, 0.7343, 0.01569, 0.7343, 0.01569, 0.5157, 0.2343, 0.5157, 0.2343, 0.7343, 0.01569, 0.7343, 0.01569, 0.5157, 0.2343, 0.5157, 0.2343, 0.7343, 0.01569, 0.7343, 0.7657, 0.875, 0.9843, 0.875, 0.9843, 0.9843, 0.7657, 0.9843, 0.7657, 0.7657, 0.9843, 0.7657, 0.9843, 0.9843, 0.7657, 0.9843, 0.7657, 0.7657, 0.9843, 0.7657, 0.9843, 0.9843, 0.7657, 0.9843, 0.7657, 0.7657, 0.9843, 0.7657, 0.9843, 0.9843, 0.7657, 0.9843, 0.7657, 0.7657, 0.9843, 0.7657, 0.9843, 0.9843, 0.7657, 0.9843, 0.7657, 0.7657, 0.9843, 0.7657, 0.9843, 0.9843, 0.7657, 0.9843, 0.7657, 0.7657, 0.9843, 0.7657, 0.9843, 0.9843, 0.7657, 0.9843, 0.7657, 0.7657, 0.9843, 0.7657, 0.9843, 0.9843, 0.7657, 0.9843, 0.7657, 0.7657, 0.9843, 0.7657, 0.9843, 0.9843, 0.7657, 0.9843, 0.7657, 0.7657, 0.9843, 0.7657, 0.9843, 0.9843, 0.7657, 0.9843, 0.7657, 0.7657, 0.9843, 0.7657, 0.9843, 0.9843, 0.7657, 0.9843, 0.7657, 0.7657, 0.9843, 0.7657, 0.9843, 0.9843, 0.7657, 0.9843, 0.7657, 0.7657, 0.9843, 0.7657, 0.9843, 0.9843, 0.7657, 0.9843, 0.7657, 0.7657, 0.9843, 0.7657, 0.9843, 0.9843, 0.7657, 0.9843, 0.7657, 0.7657, 0.9843, 0.7657, 0.9843, 0.9843, 0.7657, 0.9843, 0.7657, 0.7657, 0.9843, 0.7657, 0.9843, 0.9843, 0.7657, 0.9843, 0.7657, 0.7657, 0.9843, 0.7657, 0.9843, 0.9843, 0.7657, 0.9843, 0.7657, 0.7657, 0.9843, 0.7657, 0.9843, 0.9843, 0.7657, 0.9843, 0.7657, 0.7657, 0.9843, 0.7657, 0.9843, 0.9843, 0.7657, 0.9843, 0.7657, 0.7657, 0.9843, 0.7657, 0.9843, 0.9843, 0.7657, 0.9843, 0.7657, 0.7657, 0.9843, 0.7657, 0.9843, 0.9843, 0.7657, 0.9843, 0.7657, 0.875, 0.9843, 0.875, 0.9843, 0.9843, 0.7657, 0.9843, 0.7657, 0.7657, 0.9843, 0.7657, 0.9843, 0.9843, 0.7657, 0.9843, 0.7657, 0.7657, 0.9843, 0.7657, 0.9843, 0.9843, 0.7657, 0.9843, 0.7657, 0.7657, 0.9843, 0.7657, 0.9843, 0.9843, 0.7657, 0.9843, 0.7657, 0.7657, 0.9843, 0.7657, 0.9843, 0.9843, 0.7657, 0.9843, 0.7657, 0.7657, 0.9843, 0.7657, 0.9843, 0.9843, 0.7657, 0.9843, 0.7657, 0.7657, 0.9843, 0.7657, 0.9843, 0.9843, 0.7657, 0.9843, 0.7657, 0.7657, 0.9843, 0.7657, 0.9843, 0.9843, 0.7657, 0.9843, 0.7657, 0.7657, 0.9843, 0.7657, 0.9843, 0.9843, 0.7657, 0.9843, 0.7657, 0.7657, 0.9843, 0.7657, 0.9843, 0.9843, 0.7657, 0.9843, 0.7657, 0.7657, 0.9843, 0.7657, 0.9843, 0.9843, 0.7657, 0.9843, 0.7657, 0.7657, 0.9843, 0.7657, 0.9843, 0.9843, 0.7657, 0.9843, 0.7657, 0.7657, 0.9843, 0.7657, 0.9843, 0.9843, 0.7657, 0.9843, 0.7657, 0.7657, 0.9843, 0.7657, 0.9843, 0.9843, 0.7657, 0.9843, 0.7657, 0.7657, 0.9843, 0.7657, 0.9843, 0.9843, 0.7657, 0.9843, 0.7657, 0.7657, 0.9843, 0.7657, 0.9843, 0.9843, 0.7657, 0.9843, 0.7657, 0.7657, 0.9843, 0.7657, 0.9843, 0.875, 0.7657, 0.875, 0.7657, 0.7657, 0.9843, 0.7657, 0.9843, 0.875, 0.7657, 0.875])
me_cube_005.use_remesh_fix_poles = True
me_cube_005.use_remesh_preserve_attributes = False
me_cube_005.use_mirror_vertex_groups = False
me_cube_005.update()
me_cube_006 = bpy.data.meshes.new('Cube.006')
me_cube_006.from_pydata([(-1.502, -0.6358, -2.007), (-1.502, -0.6358, 1.0), (-1.502, 0.5824, -2.007), (-1.502, 0.5824, 1.0), (1.794, -0.6358, -2.007), (1.794, -0.6358, 1.0), (1.794, 0.5824, -2.007), (1.794, 0.5824, 1.0)], [], [(0, 1, 3, 2), (2, 3, 7, 6), (6, 7, 5, 4), (4, 5, 1, 0), (2, 6, 4, 0), (7, 3, 1, 5)])
_uv = me_cube_006.uv_layers.new(name='UVMap')
_uv.uv.foreach_set('vector', [0.375, 0.0, 0.625, 0.0, 0.625, 0.25, 0.375, 0.25, 0.375, 0.25, 0.625, 0.25, 0.625, 0.5, 0.375, 0.5, 0.375, 0.5, 0.625, 0.5, 0.625, 0.75, 0.375, 0.75, 0.375, 0.75, 0.625, 0.75, 0.625, 1.0, 0.375, 1.0, 0.125, 0.5, 0.375, 0.5, 0.375, 0.75, 0.125, 0.75, 0.625, 0.5, 0.875, 0.5, 0.875, 0.75, 0.625, 0.75])
me_cube_006.use_remesh_fix_poles = True
me_cube_006.use_remesh_preserve_attributes = False
me_cube_006.use_mirror_vertex_groups = False
me_cube_006.update()
me_plane_003 = bpy.data.meshes.new('Plane.003')
me_plane_003.from_pydata([(1.0, -1.0, 0.0), (3.0, -1.0, 0.0), (1.0, 1.0, 0.0), (3.0, 1.0, 0.0), (1.0, 3.0, 0.0), (3.0, 3.0, 0.0), (-1.0, -1.0, 0.0), (-1.0, 1.0, 0.0), (-1.0, 3.0, 0.0), (-3.0, -1.0, 0.0), (-1.0, -1.0, 0.0), (-3.0, 1.0, 0.0), (-1.0, 1.0, 0.0), (-3.0, 3.0, 0.0), (-1.0, 3.0, 0.0), (-5.0, -1.0, 0.0), (-5.0, 1.0, 0.0), (-5.0, 3.0, 0.0), (-7.0, -1.0, 0.0), (-5.0, -1.0, 0.0), (-7.0, 1.0, 0.0), (-5.0, 1.0, 0.0), (-7.0, 3.0, 0.0), (-5.0, 3.0, 0.0), (-9.0, -1.0, 0.0), (-9.0, 1.0, 0.0), (-9.0, 3.0, 0.0), (-11.0, -1.0, 0.0), (-9.0, -1.0, 0.0), (-11.0, 1.0, 0.0), (-9.0, 1.0, 0.0), (-11.0, 3.0, 0.0), (-9.0, 3.0, 0.0), (-13.0, -1.0, 0.0), (-13.0, 1.0, 0.0), (-13.0, 3.0, 0.0)], [], [(0, 1, 3, 2), (2, 3, 5, 4), (2, 4, 8, 7), (0, 2, 7, 6), (9, 10, 12, 11), (11, 12, 14, 13), (11, 13, 17, 16), (9, 11, 16, 15), (18, 19, 21, 20), (20, 21, 23, 22), (20, 22, 26, 25), (18, 20, 25, 24), (27, 28, 30, 29), (29, 30, 32, 31), (29, 31, 35, 34), (27, 29, 34, 33)])
_uv = me_plane_003.uv_layers.new(name='UVMap')
_uv.uv.foreach_set('vector', [0.0, 0.0, 1.0, 0.0, 1.0, 1.0, 0.0, 1.0, 0.0, 1.0, 1.0, 1.0, 1.0, 1.0, 0.0, 1.0, 0.0, 1.0, 0.0, 1.0, 0.0, 1.0, 0.0, 1.0, 0.0, 0.0, 0.0, 1.0, 0.0, 1.0, 0.0, 0.0, 0.0, 0.0, 1.0, 0.0, 1.0, 1.0, 0.0, 1.0, 0.0, 1.0, 1.0, 1.0, 1.0, 1.0, 0.0, 1.0, 0.0, 1.0, 0.0, 1.0, 0.0, 1.0, 0.0, 1.0, 0.0, 0.0, 0.0, 1.0, 0.0, 1.0, 0.0, 0.0, 0.0, 0.0, 1.0, 0.0, 1.0, 1.0, 0.0, 1.0, 0.0, 1.0, 1.0, 1.0, 1.0, 1.0, 0.0, 1.0, 0.0, 1.0, 0.0, 1.0, 0.0, 1.0, 0.0, 1.0, 0.0, 0.0, 0.0, 1.0, 0.0, 1.0, 0.0, 0.0, 0.0, 0.0, 1.0, 0.0, 1.0, 1.0, 0.0, 1.0, 0.0, 1.0, 1.0, 1.0, 1.0, 1.0, 0.0, 1.0, 0.0, 1.0, 0.0, 1.0, 0.0, 1.0, 0.0, 1.0, 0.0, 0.0, 0.0, 1.0, 0.0, 1.0, 0.0, 0.0])
me_plane_003.use_remesh_fix_poles = True
me_plane_003.use_remesh_preserve_attributes = False
me_plane_003.use_mirror_vertex_groups = False
me_plane_003.update()

# ---- objects
ob_p0 = bpy.data.objects.new('p0', me_plane)
ob_b0 = bpy.data.objects.new('b0', me_cube)
ob_p1 = bpy.data.objects.new('p1', me_plane_001)
ob_b1 = bpy.data.objects.new('b1', me_cube_001)
ob_p2 = bpy.data.objects.new('p2', me_cube_002)
ob_b2 = bpy.data.objects.new('b2', me_cube_003)
ob_p3 = bpy.data.objects.new('p3', me_cube_005)
ob_b3 = bpy.data.objects.new('b3', me_cube_006)
ob_plane = bpy.data.objects.new('Plane', me_plane_003)

# ---- transforms, parenting, visibility, modifiers, constraints
ob_p0.location = (-4.552, -2.15, 0.0)
ob_p0.lineart.crease_threshold = 0.0
ob_b0.location = (0.4478, 5.85, 3.0)
ob_b0.scale = (11.03, 13.72, 8.016)
ob_b0.lineart.crease_threshold = 0.0
ob_p1.location = (-3.552, -4.15, 0.0)
ob_p1.lineart.crease_threshold = 0.0
ob_b1.location = (0.4478, -8.15, 0.0)
ob_b1.scale = (11.05, 11.05, 11.05)
ob_b1.lineart.crease_threshold = 0.0
ob_p2.location = (-8.552, -1.15, 4.0)
ob_p2.lineart.crease_threshold = 0.0
ob_b2.location = (-14.55, 3.85, 0.0)
ob_b2.scale = (12.95, 12.95, 12.95)
ob_b2.lineart.crease_threshold = 0.0
ob_p3.location = (9.448, 1.85, 0.0)
ob_p3.lineart.crease_threshold = 0.0
ob_b3.location = (14.45, -0.1496, 5.0)
ob_b3.scale = (8.822, 8.131, 4.963)
ob_b3.lineart.crease_threshold = 0.0
ob_plane.location = (-21.5, 10.5, 0.0)
ob_plane.scale = (0.5, 0.5, 0.5)
ob_plane.lineart.crease_threshold = 0.0

# ---- collection membership
col_collection.objects.link(ob_p0)
col_collection.objects.link(ob_b0)
col_collection.objects.link(ob_p1)
col_collection.objects.link(ob_b1)
col_collection.objects.link(ob_p2)
col_collection.objects.link(ob_b2)
col_collection.objects.link(ob_p3)
col_collection.objects.link(ob_b3)
col_collection.objects.link(ob_plane)

# ---- scene / render settings (as saved in the file)
scene.frame_start = 1; scene.frame_end = 250; scene.frame_set(1)
scene.render.engine = 'BLENDER_EEVEE_NEXT'
scene.cycles.use_denoising = False
scene.cycles.samples = 128
scene.cycles.sampling_pattern = 'TABULATED_SOBOL'
scene.cycles.use_adaptive_sampling = False
scene.cycles.use_light_tree = False
scene.view_settings.view_transform = 'Filmic'
bpy.context.view_layer.update()

# ---- added for rendering (the .blend has no active camera and no usable light): camera, sun
cam_auto = bpy.data.cameras.new('AutoCamera')
cam_auto.lens = 50.0
cam_auto.sensor_width = 36.0
cam_auto.clip_end = 1124.21
ob_auto_camera = bpy.data.objects.new('AutoCamera', cam_auto)
scene.collection.objects.link(ob_auto_camera)
ob_auto_camera.location = (65.1928, -74.1816, 54.2612)
ob_auto_camera.rotation_euler = (1.09748, -7.21219e-08, 0.694738)
scene.camera = ob_auto_camera
light_auto_sun = bpy.data.lights.new('AutoSun', 'SUN')
light_auto_sun.energy = 3.0
light_auto_sun.angle = 0.0523599
ob_auto_sun = bpy.data.objects.new('AutoSun', light_auto_sun)
scene.collection.objects.link(ob_auto_sun)
ob_auto_sun.rotation_euler = (0.872665, 0.174533, 0.523599)
bpy.context.view_layer.update()
